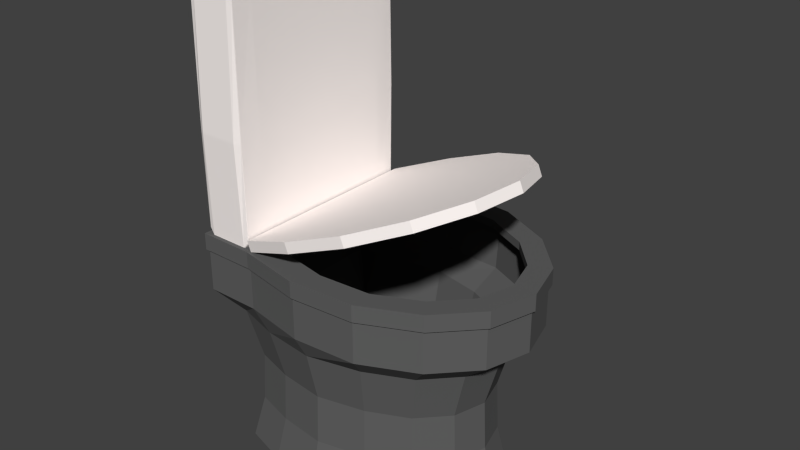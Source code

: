 # Source: Nova_Privada.blend  (saved by Blender 2.76.0; exported with 4.5.12 LTS)
import bpy
from mathutils import Matrix  # noqa: F401  (used for matrix-valued properties, if any)

bpy.ops.wm.read_factory_settings(use_empty=True)
scene = bpy.context.scene
scene.name = 'Scene'

# ---- collections
col_collection_1 = bpy.data.collections.new('Collection 1'); scene.collection.children.link(col_collection_1)

# ---- materials (node trees are filled in below, after node groups)
mat_material_privada = bpy.data.materials.new('MateriaL_Privada')
mat_material_privada.alpha_threshold = 0.0
mat_material_privada.use_transparent_shadow = False
mat_material_privada.diffuse_color = (0.1193, 0.1193, 0.1193, 1.0)
mat_material_privada.roughness = 0.5
mat_material_privada.specular_intensity = 1.0
mat_material_privada_1 = bpy.data.materials.new('Material_Privada')
mat_material_privada_1.alpha_threshold = 0.0
mat_material_privada_1.use_transparent_shadow = False
mat_material_privada_1.diffuse_color = (1.0, 0.9348, 0.9068, 1.0)
mat_material_privada_1.roughness = 0.5
mat_material_privada_1.specular_intensity = 1.0

# ---- material node trees

# ---- world
world_world = bpy.data.worlds.new('World'); scene.world = world_world
world_world.color = (0.05088, 0.05088, 0.05088)
world_world.use_sun_shadow = False
world_world.sun_shadow_jitter_overblur = 0.0
world_world.cycles.sampling_method = 'MANUAL'
world_world.cycles.sample_map_resolution = 256

# ---- meshes
me_circle_000 = bpy.data.meshes.new('Circle.000')
me_circle_000.from_pydata([(2.98e-08, 0.5691, -0.03899), (0.4684, 0.638, -0.03899), (-2.98e-08, -0.5691, -0.03899), (0.4684, -0.638, -0.03899), (0.9367, -0.6128, -0.03899), (1.334, -0.469, -0.03899), (1.599, -0.2538, -0.03899), (1.692, 5.394e-08, -0.03899), (1.599, 0.2538, -0.03899), (1.334, 0.469, -0.03899), (0.9367, 0.6128, -0.03899), (2.98e-08, 0.5691, 0.03899), (0.4684, 0.638, 0.03899), (0.4684, -0.638, 0.03899), (-2.98e-08, -0.5691, 0.03899), (0.9367, -0.6128, 0.03899), (1.334, -0.469, 0.03899), (1.599, -0.2538, 0.03899), (1.692, 5.394e-08, 0.03899), (1.599, 0.2538, 0.03899), (1.334, 0.469, 0.03899), (0.9367, 0.6128, 0.03899), (0.03027, 0.5429, -0.03899), (0.4702, 0.5981, -0.03899), (0.03027, -0.5429, -0.03899), (0.4702, -0.5981, -0.03899), (0.9288, -0.5736, -0.03899), (1.314, -0.4342, -0.03899), (1.567, -0.2306, -0.03899), (1.652, 5.394e-08, -0.03899), (1.567, 0.2306, -0.03899), (1.314, 0.4342, -0.03899), (0.9288, 0.5736, -0.03899), (0.02454, 0.5479, 0.01557), (0.4697, 0.6089, 0.01158), (0.4697, -0.6089, 0.01158), (0.02454, -0.5479, 0.01557), (0.9308, -0.5839, 0.01196), (1.319, -0.4432, 0.01213), (1.574, -0.2362, 0.01291), (1.661, 5.394e-08, 0.0135), (1.574, 0.2362, 0.01291), (1.319, 0.4432, 0.01213), (0.9308, 0.5839, 0.01196)], [], [(5, 6, 17, 16), (12, 11, 14, 13, 15, 16, 17, 18, 19, 20, 21), (10, 1, 12, 21), (3, 4, 15, 13), (8, 9, 20, 19), (6, 7, 18, 17), (4, 5, 16, 15), (9, 10, 21, 20), (2, 3, 13, 14), (7, 8, 19, 18), (1, 0, 11, 12), (0, 2, 14, 11), (38, 39, 28, 27), (43, 42, 41, 40, 39, 38, 37, 35, 36, 33, 34), (43, 34, 23, 32), (35, 37, 26, 25), (41, 42, 31, 30), (39, 40, 29, 28), (37, 38, 27, 26), (42, 43, 32, 31), (36, 35, 25, 24), (40, 41, 30, 29), (34, 33, 22, 23), (33, 36, 24, 22), (0, 1, 23, 22), (3, 2, 24, 25), (4, 3, 25, 26), (5, 4, 26, 27), (6, 5, 27, 28), (7, 6, 28, 29), (8, 7, 29, 30), (9, 8, 30, 31), (10, 9, 31, 32), (1, 10, 32, 23), (2, 0, 22, 24)])
me_circle_000.polygons.foreach_set('material_index', [1, 1, 1, 1, 1, 1, 1, 1, 1, 1, 1, 1, 1, 1, 1, 1, 1, 1, 1, 1, 1, 1, 1, 1, 1, 1, 1, 1, 1, 1, 1, 1, 1, 1, 1])
me_circle_000.materials.append(mat_material_privada)
me_circle_000.materials.append(mat_material_privada_1)
me_circle_000.use_remesh_preserve_volume = False
me_circle_000.use_remesh_preserve_attributes = False
me_circle_000.use_mirror_vertex_groups = False
me_circle_000.update()
me_cube_002 = bpy.data.meshes.new('Cube.002')
me_cube_002.from_pydata([(-0.9525, -0.9525, -0.6429), (-0.9521, -0.9587, -0.6353), (-0.9587, -0.9521, -0.6353), (-0.9587, -0.9521, 0.8282), (-0.9521, -0.9587, 0.8282), (-0.9525, -0.9525, 0.8358), (-0.9587, 0.9521, -0.6353), (-0.9521, 0.9587, -0.6353), (-0.9525, 0.9525, -0.6429), (-0.9525, 0.9525, 0.8358), (-0.9521, 0.9587, 0.8282), (-0.9587, 0.9521, 0.8282), (0.9587, -0.9521, -0.6353), (0.9521, -0.9587, -0.6353), (0.9525, -0.9525, -0.6429), (0.9525, -0.9525, 0.8358), (0.9521, -0.9587, 0.8282), (0.9587, -0.9521, 0.8282), (0.9521, 0.9587, -0.6353), (0.9587, 0.9521, -0.6353), (0.9525, 0.9525, -0.6429), (0.9525, 0.9525, 0.8358), (0.9587, 0.9521, 0.8282), (0.9521, 0.9587, 0.8282), (-0.969, -0.5063, 0.8687), (-0.9633, -0.5063, 0.8781), (-0.9633, -0.4937, 0.8781), (-0.969, -0.4937, 0.8687), (-0.969, -0.006307, 0.8687), (-0.9633, -0.006307, 0.8781), (-0.9633, 0.006307, 0.8781), (-0.969, 0.006307, 0.8687), (-0.969, 0.4937, 0.8687), (-0.9633, 0.4937, 0.8781), (-0.9633, 0.5063, 0.8781), (-0.969, 0.5063, 0.8687), (-0.9633, 0.5063, -0.6852), (-0.9633, 0.4937, -0.6852), (-0.969, 0.4937, -0.6758), (-0.969, 0.5063, -0.6758), (-0.9633, 0.006307, -0.6852), (-0.9633, -0.006307, -0.6852), (-0.969, -0.006307, -0.6758), (-0.969, 0.006307, -0.6758), (-0.9633, -0.4937, -0.6852), (-0.9633, -0.5063, -0.6852), (-0.969, -0.5063, -0.6758), (-0.969, -0.4937, -0.6758), (0.9633, 0.5063, 0.8781), (0.9633, 0.4937, 0.8781), (0.969, 0.4937, 0.8687), (0.969, 0.5063, 0.8687), (0.9633, 0.006307, 0.8781), (0.9633, -0.006307, 0.8781), (0.969, -0.006307, 0.8687), (0.969, 0.006307, 0.8687), (0.9633, -0.4937, 0.8781), (0.9633, -0.5063, 0.8781), (0.969, -0.5063, 0.8687), (0.969, -0.4937, 0.8687), (0.969, -0.5063, -0.6758), (0.9633, -0.5063, -0.6852), (0.9633, -0.4937, -0.6852), (0.969, -0.4937, -0.6758), (0.969, -0.006307, -0.6758), (0.9633, -0.006307, -0.6852), (0.9633, 0.006307, -0.6852), (0.969, 0.006307, -0.6758), (0.969, 0.4937, -0.6758), (0.9633, 0.4937, -0.6852), (0.9633, 0.5063, -0.6852), (0.969, 0.5063, -0.6758), (-0.5063, 0.969, 0.8687), (-0.5063, 0.9633, 0.8781), (-0.4937, 0.9633, 0.8781), (-0.4937, 0.969, 0.8687), (-0.006307, 0.969, 0.8687), (-0.006307, 0.9633, 0.8781), (0.006307, 0.9633, 0.8781), (0.006307, 0.969, 0.8687), (0.4937, 0.969, 0.8687), (0.4937, 0.9633, 0.8781), (0.5063, 0.9633, 0.8781), (0.5063, 0.969, 0.8687), (0.5063, 0.9633, -0.6852), (0.4937, 0.9633, -0.6852), (0.4937, 0.969, -0.6758), (0.5063, 0.969, -0.6758), (0.006307, 0.9633, -0.6852), (-0.006307, 0.9633, -0.6852), (-0.006307, 0.969, -0.6758), (0.006307, 0.969, -0.6758), (-0.4937, 0.9633, -0.6852), (-0.5063, 0.9633, -0.6852), (-0.5063, 0.969, -0.6758), (-0.4937, 0.969, -0.6758), (0.5063, -0.969, 0.8687), (0.5063, -0.9633, 0.8781), (0.4937, -0.9633, 0.8781), (0.4937, -0.969, 0.8687), (0.006307, -0.969, 0.8687), (0.006307, -0.9633, 0.8781), (-0.006307, -0.9633, 0.8781), (-0.006307, -0.969, 0.8687), (-0.4937, -0.969, 0.8687), (-0.4937, -0.9633, 0.8781), (-0.5063, -0.9633, 0.8781), (-0.5063, -0.969, 0.8687), (-0.5063, -0.969, -0.6758), (-0.5063, -0.9633, -0.6852), (-0.4937, -0.9633, -0.6852), (-0.4937, -0.969, -0.6758), (-0.006307, -0.969, -0.6758), (-0.006307, -0.9633, -0.6852), (0.006307, -0.9633, -0.6852), (0.006307, -0.969, -0.6758), (0.4937, -0.969, -0.6758), (0.4937, -0.9633, -0.6852), (0.5063, -0.9633, -0.6852), (0.5063, -0.969, -0.6758), (0.5063, -0.5063, 1.0), (0.5063, -0.4937, 1.0), (0.4937, -0.4937, 1.0), (0.4937, -0.5063, 1.0), (0.006307, -0.5063, 1.0), (0.006307, -0.4937, 1.0), (-0.006307, -0.4937, 1.0), (-0.006307, -0.5063, 1.0), (-0.4937, -0.5063, 1.0), (-0.4937, -0.4937, 1.0), (-0.5063, -0.4937, 1.0), (-0.5063, -0.5063, 1.0), (0.5063, -0.006307, 1.0), (0.5063, 0.006307, 1.0), (0.4937, 0.006307, 1.0), (0.4937, -0.006307, 1.0), (-0.2975, -0.004675, 1.032), (-0.2975, 0.004675, 1.032), (-0.2975, 0.004675, 1.019), (-0.2975, -0.004675, 1.019), (-0.4937, -0.006307, 1.0), (-0.4937, 0.006307, 1.0), (-0.5063, 0.006307, 1.0), (-0.5063, -0.006307, 1.0), (0.5063, 0.4937, 1.0), (0.5063, 0.5063, 1.0), (0.4937, 0.5063, 1.0), (0.4937, 0.4937, 1.0), (0.006307, 0.4937, 1.0), (0.006307, 0.5063, 1.0), (-0.006307, 0.5063, 1.0), (-0.006307, 0.4937, 1.0), (-0.4937, 0.4937, 1.0), (-0.4937, 0.5063, 1.0), (-0.5063, 0.5063, 1.0), (-0.5063, 0.4937, 1.0), (-0.5063, -0.5063, -0.8071), (-0.5063, -0.4937, -0.8071), (-0.4937, -0.4937, -0.8071), (-0.4937, -0.5063, -0.8071), (-0.006307, -0.5063, -0.8071), (-0.006307, -0.4937, -0.8071), (0.006307, -0.4937, -0.8071), (0.006307, -0.5063, -0.8071), (0.4937, -0.5063, -0.8071), (0.4937, -0.4937, -0.8071), (0.5063, -0.4937, -0.8071), (0.5063, -0.5063, -0.8071), (-0.5063, -0.006307, -0.8071), (-0.5063, 0.006307, -0.8071), (-0.4937, 0.006307, -0.8071), (-0.4937, -0.006307, -0.8071), (-0.006307, -0.006307, -0.8071), (-0.006307, 0.006307, -0.8071), (0.006307, 0.006307, -0.8071), (0.006307, -0.006307, -0.8071), (0.4937, -0.006307, -0.8071), (0.4937, 0.006307, -0.8071), (0.5063, 0.006307, -0.8071), (0.5063, -0.006307, -0.8071), (-0.5063, 0.4937, -0.8071), (-0.5063, 0.5063, -0.8071), (-0.4937, 0.5063, -0.8071), (-0.4937, 0.4937, -0.8071), (-0.006307, 0.4937, -0.8071), (-0.006307, 0.5063, -0.8071), (0.006307, 0.5063, -0.8071), (0.006307, 0.4937, -0.8071), (0.4937, 0.4937, -0.8071), (0.4937, 0.5063, -0.8071), (0.5063, 0.5063, -0.8071), (0.5063, 0.4937, -0.8071), (-0.9624, -0.9696, 0.006306), (-0.9696, -0.9624, 0.006306), (-0.9696, -0.9624, -0.006306), (-0.9624, -0.9696, -0.006306), (-0.9687, 0.7563, 0.8673), (-0.969, 0.7437, 0.8687), (-0.9633, 0.7437, 0.8781), (-0.963, 0.7562, 0.8769), (-0.9696, 0.9624, -0.006306), (-0.9696, 0.9624, 0.006306), (-0.9624, 0.9696, 0.006306), (-0.9624, 0.9696, -0.006306), (-0.9687, -0.7563, -0.6744), (-0.969, -0.7437, -0.6758), (-0.9633, -0.7437, -0.6852), (-0.963, -0.7562, -0.684), (0.7563, 0.9687, 0.8673), (0.7437, 0.969, 0.8687), (0.7437, 0.9633, 0.8781), (0.7562, 0.963, 0.8769), (0.9624, 0.9696, -0.006306), (0.9624, 0.9696, 0.006306), (0.9696, 0.9624, 0.006306), (0.9696, 0.9624, -0.006306), (-0.7562, 0.963, -0.684), (-0.7563, 0.9687, -0.6744), (-0.7437, 0.969, -0.6758), (-0.7437, 0.9633, -0.6852), (0.9687, -0.7563, 0.8673), (0.969, -0.7437, 0.8687), (0.9633, -0.7437, 0.8781), (0.963, -0.7562, 0.8769), (0.9696, -0.9624, -0.006306), (0.9696, -0.9624, 0.006306), (0.9624, -0.9696, 0.006306), (0.9624, -0.9696, -0.006306), (0.963, 0.7562, -0.684), (0.9687, 0.7563, -0.6744), (0.969, 0.7437, -0.6758), (0.9633, 0.7437, -0.6852), (-0.7563, -0.9687, 0.8673), (-0.7437, -0.969, 0.8687), (-0.7437, -0.9633, 0.8781), (-0.7562, -0.963, 0.8769), (0.7562, -0.963, -0.684), (0.7563, -0.9687, -0.6744), (0.7437, -0.969, -0.6758), (0.7437, -0.9633, -0.6852), (-0.9633, -0.7437, 0.8781), (-0.969, -0.7437, 0.8687), (-0.9687, -0.7563, 0.8673), (-0.963, -0.7562, 0.8769), (-0.9633, -0.2437, 0.8781), (-0.969, -0.2437, 0.8687), (-0.969, -0.2563, 0.8687), (-0.9633, -0.2563, 0.8781), (-0.9633, 0.2563, 0.8781), (-0.969, 0.2563, 0.8687), (-0.969, 0.2437, 0.8687), (-0.9633, 0.2437, 0.8781), (-0.969, 0.7437, -0.6758), (-0.9687, 0.7563, -0.6744), (-0.963, 0.7562, -0.684), (-0.9633, 0.7437, -0.6852), (-0.969, 0.2437, -0.6758), (-0.969, 0.2563, -0.6758), (-0.9633, 0.2563, -0.6852), (-0.9633, 0.2437, -0.6852), (-0.969, -0.2563, -0.6758), (-0.969, -0.2437, -0.6758), (-0.9633, -0.2437, -0.6852), (-0.9633, -0.2563, -0.6852), (0.969, 0.7437, 0.8687), (0.9687, 0.7563, 0.8673), (0.963, 0.7562, 0.8769), (0.9633, 0.7437, 0.8781), (0.969, 0.2437, 0.8687), (0.969, 0.2563, 0.8687), (0.9633, 0.2563, 0.8781), (0.9633, 0.2437, 0.8781), (0.969, -0.2563, 0.8687), (0.969, -0.2437, 0.8687), (0.9633, -0.2437, 0.8781), (0.9633, -0.2563, 0.8781), (0.969, -0.7437, -0.6758), (0.9687, -0.7563, -0.6744), (0.963, -0.7562, -0.684), (0.9633, -0.7437, -0.6852), (0.9633, -0.2437, -0.6852), (0.969, -0.2437, -0.6758), (0.969, -0.2563, -0.6758), (0.9633, -0.2563, -0.6852), (0.9633, 0.2563, -0.6852), (0.969, 0.2563, -0.6758), (0.969, 0.2437, -0.6758), (0.9633, 0.2437, -0.6852), (-0.7555, -0.5063, 0.9969), (-0.7437, -0.5063, 1.0), (-0.7437, -0.4937, 1.0), (-0.7555, -0.4937, 0.9969), (-0.7555, -0.006307, 0.9969), (-0.7437, -0.006307, 1.0), (-0.7437, 0.006307, 1.0), (-0.7555, 0.006307, 0.9969), (-0.7555, 0.5063, 0.9969), (-0.7555, 0.4937, 0.9969), (-0.7437, 0.4937, 1.0), (-0.7437, 0.5063, 1.0), (0.7555, -0.5063, -0.804), (0.7437, -0.5063, -0.8071), (0.7437, -0.4937, -0.8071), (0.7555, -0.4937, -0.804), (0.7555, -0.006307, -0.804), (0.7437, -0.006307, -0.8071), (0.7437, 0.006307, -0.8071), (0.7555, 0.006307, -0.804), (0.7555, 0.5063, -0.804), (0.7555, 0.4937, -0.804), (0.7437, 0.4937, -0.8071), (0.7437, 0.5063, -0.8071), (0.9998, 0.5063, -0.006303), (0.9998, 0.5063, 0.006303), (0.9998, 0.4937, 0.006303), (0.9998, 0.4937, -0.006303), (0.9998, 0.006307, -0.006303), (0.9998, 0.006307, 0.006303), (0.9998, -0.006307, 0.006303), (0.9998, -0.006307, -0.006303), (0.9998, -0.5063, -0.006303), (0.9998, -0.4937, -0.006303), (0.9998, -0.4937, 0.006303), (0.9998, -0.5063, 0.006303), (-0.9998, -0.5063, -0.006303), (-0.9998, -0.5063, 0.006303), (-0.9998, -0.4937, 0.006303), (-0.9998, -0.4937, -0.006303), (-0.9998, -0.006307, -0.006303), (-0.9998, -0.006307, 0.006303), (-0.9998, 0.006307, 0.006303), (-0.9998, 0.006307, -0.006303), (-0.9998, 0.5063, -0.006303), (-0.9998, 0.4937, -0.006303), (-0.9998, 0.4937, 0.006303), (-0.9998, 0.5063, 0.006303), (-0.7437, 0.9633, 0.8781), (-0.7437, 0.969, 0.8687), (-0.7563, 0.9687, 0.8673), (-0.7562, 0.963, 0.8769), (-0.2437, 0.9633, 0.8781), (-0.2437, 0.969, 0.8687), (-0.2563, 0.969, 0.8687), (-0.2563, 0.9633, 0.8781), (0.2563, 0.9633, 0.8781), (0.2563, 0.969, 0.8687), (0.2437, 0.969, 0.8687), (0.2437, 0.9633, 0.8781), (0.7437, 0.969, -0.6758), (0.7563, 0.9687, -0.6744), (0.7562, 0.963, -0.684), (0.7437, 0.9633, -0.6852), (0.2437, 0.9633, -0.6852), (0.2437, 0.969, -0.6758), (0.2563, 0.969, -0.6758), (0.2563, 0.9633, -0.6852), (-0.2563, 0.9633, -0.6852), (-0.2563, 0.969, -0.6758), (-0.2437, 0.969, -0.6758), (-0.2437, 0.9633, -0.6852), (0.7437, -0.9633, 0.8781), (0.7437, -0.969, 0.8687), (0.7563, -0.9687, 0.8673), (0.7562, -0.963, 0.8769), (0.2437, -0.9633, 0.8781), (0.2437, -0.969, 0.8687), (0.2563, -0.969, 0.8687), (0.2563, -0.9633, 0.8781), (-0.2563, -0.9633, 0.8781), (-0.2563, -0.969, 0.8687), (-0.2437, -0.969, 0.8687), (-0.2437, -0.9633, 0.8781), (-0.7437, -0.969, -0.6758), (-0.7563, -0.9687, -0.6744), (-0.7562, -0.963, -0.684), (-0.7437, -0.9633, -0.6852), (-0.2437, -0.9633, -0.6852), (-0.2437, -0.969, -0.6758), (-0.2563, -0.969, -0.6758), (-0.2563, -0.9633, -0.6852), (0.2563, -0.9633, -0.6852), (0.2563, -0.969, -0.6758), (0.2437, -0.969, -0.6758), (0.2437, -0.9633, -0.6852), (0.7437, -0.4937, 1.0), (0.7437, -0.5063, 1.0), (0.7555, -0.5063, 0.9969), (0.7555, -0.4937, 0.9969), (0.2431, -0.4937, 1.0), (0.2437, -0.5063, 1.0), (0.2563, -0.5063, 1.0), (0.2558, -0.4937, 1.0), (-0.2558, -0.4937, 1.0), (-0.2563, -0.5063, 1.0), (-0.2437, -0.5063, 1.0), (-0.2431, -0.4937, 1.0), (0.7437, 0.006307, 1.0), (0.7437, -0.006307, 1.0), (0.7555, -0.006307, 0.9969), (0.7555, 0.006307, 0.9969), (0.3046, 0.006307, 1.0), (0.3046, 0.006306, 0.9998), (0.3046, -0.006306, 0.9998), (0.3046, -0.006307, 1.0), (-0.3046, 0.006307, 1.0), (-0.3046, -0.006307, 1.0), (-0.3046, -0.006306, 0.9998), (-0.3046, 0.006306, 0.9998), (0.7437, 0.4937, 1.0), (0.7555, 0.4937, 0.9969), (0.7555, 0.5063, 0.9969), (0.7437, 0.5063, 1.0), (0.2431, 0.4937, 1.0), (0.2558, 0.4937, 1.0), (0.2563, 0.5063, 1.0), (0.2437, 0.5063, 1.0), (-0.2558, 0.4937, 1.0), (-0.2431, 0.4937, 1.0), (-0.2437, 0.5063, 1.0), (-0.2563, 0.5063, 1.0), (-0.7437, -0.4937, -0.8071), (-0.7437, -0.5063, -0.8071), (-0.7555, -0.5063, -0.804), (-0.7555, -0.4937, -0.804), (-0.2437, -0.4937, -0.8071), (-0.2437, -0.5063, -0.8071), (-0.2563, -0.5063, -0.8071), (-0.2563, -0.4937, -0.8071), (0.2563, -0.4937, -0.8071), (0.2563, -0.5063, -0.8071), (0.2437, -0.5063, -0.8071), (0.2437, -0.4937, -0.8071), (-0.7437, 0.006307, -0.8071), (-0.7437, -0.006307, -0.8071), (-0.7555, -0.006307, -0.804), (-0.7555, 0.006307, -0.804), (-0.2437, 0.006307, -0.8071), (-0.2437, -0.006307, -0.8071), (-0.2563, -0.006307, -0.8071), (-0.2563, 0.006307, -0.8071), (0.2563, 0.006307, -0.8071), (0.2563, -0.006307, -0.8071), (0.2437, -0.006307, -0.8071), (0.2437, 0.006307, -0.8071), (-0.7437, 0.4937, -0.8071), (-0.7555, 0.4937, -0.804), (-0.7555, 0.5063, -0.804), (-0.7437, 0.5063, -0.8071), (-0.2437, 0.4937, -0.8071), (-0.2563, 0.4937, -0.8071), (-0.2563, 0.5063, -0.8071), (-0.2437, 0.5063, -0.8071), (0.2563, 0.4937, -0.8071), (0.2437, 0.4937, -0.8071), (0.2437, 0.5063, -0.8071), (0.2563, 0.5063, -0.8071), (-0.5063, 0.2437, -0.8071), (-0.5063, 0.2563, -0.8071), (-0.4937, 0.2563, -0.8071), (-0.4937, 0.2437, -0.8071), (-0.006307, 0.2437, -0.8071), (-0.006307, 0.2563, -0.8071), (0.006307, 0.2563, -0.8071), (0.006307, 0.2437, -0.8071), (0.5063, 0.2437, -0.8071), (0.4937, 0.2437, -0.8071), (0.4937, 0.2563, -0.8071), (0.5063, 0.2563, -0.8071), (-0.5063, -0.2563, -0.8071), (-0.5063, -0.2437, -0.8071), (-0.4937, -0.2437, -0.8071), (-0.4937, -0.2563, -0.8071), (-0.006307, -0.2563, -0.8071), (-0.006307, -0.2437, -0.8071), (0.006307, -0.2437, -0.8071), (0.006307, -0.2563, -0.8071), (0.5063, -0.2563, -0.8071), (0.4937, -0.2563, -0.8071), (0.4937, -0.2437, -0.8071), (0.5063, -0.2437, -0.8071), (-0.5063, -0.7555, -0.804), (-0.5063, -0.7437, -0.8071), (-0.4937, -0.7437, -0.8071), (-0.4937, -0.7555, -0.804), (-0.006307, -0.7555, -0.804), (-0.006307, -0.7437, -0.8071), (0.006307, -0.7437, -0.8071), (0.006307, -0.7555, -0.804), (0.5063, -0.7555, -0.804), (0.4937, -0.7555, -0.804), (0.4937, -0.7437, -0.8071), (0.5063, -0.7437, -0.8071), (0.5063, 0.2437, 1.0), (0.5063, 0.2563, 1.0), (0.4937, 0.2538, 1.0), (0.4937, 0.2395, 1.0), (0.006307, 0.1433, 1.0), (-0.006307, 0.1433, 1.0), (-0.006307, 0.1433, 0.9997), (0.006307, 0.1433, 0.9997), (-0.5063, 0.2437, 1.0), (-0.4937, 0.2395, 1.0), (-0.4937, 0.2538, 1.0), (-0.5063, 0.2563, 1.0), (0.5063, -0.2563, 1.0), (0.5063, -0.2437, 1.0), (0.4937, -0.2395, 1.0), (0.4937, -0.2538, 1.0), (0.006307, -0.1433, 1.0), (0.006307, -0.1433, 0.9997), (-0.006307, -0.1433, 0.9997), (-0.006307, -0.1433, 1.0), (-0.5063, -0.2563, 1.0), (-0.4937, -0.2538, 1.0), (-0.4937, -0.2395, 1.0), (-0.5063, -0.2437, 1.0), (0.5063, -0.7555, 0.9969), (0.5063, -0.7437, 1.0), (0.4937, -0.7437, 1.0), (0.4937, -0.7555, 0.9969), (0.006307, -0.7555, 0.9969), (0.006307, -0.7437, 1.0), (-0.006307, -0.7437, 1.0), (-0.006307, -0.7555, 0.9969), (-0.5063, -0.7555, 0.9969), (-0.4937, -0.7555, 0.9969), (-0.4937, -0.7437, 1.0), (-0.5063, -0.7437, 1.0), (0.5063, 0.7437, 1.0), (0.5063, 0.7555, 0.9969), (0.4937, 0.7555, 0.9969), (0.4937, 0.7437, 1.0), (0.006307, 0.7437, 1.0), (0.006307, 0.7555, 0.9969), (-0.006307, 0.7555, 0.9969), (-0.006307, 0.7437, 1.0), (-0.5063, 0.7437, 1.0), (-0.4937, 0.7437, 1.0), (-0.4937, 0.7555, 0.9969), (-0.5063, 0.7555, 0.9969), (-0.5063, 0.7437, -0.8071), (-0.5063, 0.7555, -0.804), (-0.4937, 0.7555, -0.804), (-0.4937, 0.7437, -0.8071), (-0.006307, 0.7437, -0.8071), (-0.006307, 0.7555, -0.804), (0.006307, 0.7555, -0.804), (0.006307, 0.7437, -0.8071), (0.5063, 0.7437, -0.8071), (0.4937, 0.7437, -0.8071), (0.4937, 0.7555, -0.804), (0.5063, 0.7555, -0.804), (0.5063, -0.9998, -0.006303), (0.5063, -0.9998, 0.006303), (0.4937, -0.9998, 0.006303), (0.4937, -0.9998, -0.006303), (0.006307, -0.9998, -0.006303), (0.006307, -0.9998, 0.006303), (-0.006307, -0.9998, 0.006303), (-0.006307, -0.9998, -0.006303), (-0.5063, -0.9998, -0.006303), (-0.4937, -0.9998, -0.006303), (-0.4937, -0.9998, 0.006303), (-0.5063, -0.9998, 0.006303), (-0.5063, 0.9998, -0.006303), (-0.5063, 0.9998, 0.006303), (-0.4937, 0.9998, 0.006303), (-0.4937, 0.9998, -0.006303), (-0.006307, 0.9998, -0.006303), (-0.006307, 0.9998, 0.006303), (0.006307, 0.9998, 0.006303), (0.006307, 0.9998, -0.006303), (0.5063, 0.9998, -0.006303), (0.4937, 0.9998, -0.006303), (0.4937, 0.9998, 0.006303), (0.5063, 0.9998, 0.006303), (0.2563, 0.9998, -0.006303), (0.2437, 0.9998, -0.006303), (0.2437, 0.9998, 0.006303), (0.2563, 0.9998, 0.006303), (-0.2437, 0.9998, -0.006303), (-0.2563, 0.9998, -0.006303), (-0.2563, 0.9998, 0.006303), (-0.2437, 0.9998, 0.006303), (-0.7437, 0.9998, -0.006303), (-0.7562, 0.9989, -0.006303), (-0.7562, 0.9989, 0.006303), (-0.7437, 0.9998, 0.006303), (-0.2563, -0.9998, -0.006303), (-0.2437, -0.9998, -0.006303), (-0.2437, -0.9998, 0.006303), (-0.2563, -0.9998, 0.006303), (0.2437, -0.9998, -0.006303), (0.2563, -0.9998, -0.006303), (0.2563, -0.9998, 0.006303), (0.2437, -0.9998, 0.006303), (0.7437, -0.9998, -0.006303), (0.7562, -0.9989, -0.006303), (0.7562, -0.9989, 0.006303), (0.7437, -0.9998, 0.006303), (0.2563, 0.7555, -0.804), (0.2563, 0.7437, -0.8071), (0.2437, 0.7437, -0.8071), (0.2437, 0.7555, -0.804), (-0.2437, 0.7555, -0.804), (-0.2437, 0.7437, -0.8071), (-0.2563, 0.7437, -0.8071), (-0.2563, 0.7555, -0.804), (-0.7437, 0.7555, -0.804), (-0.7437, 0.7437, -0.8071), (-0.7555, 0.7437, -0.804), (-0.7556, 0.7556, -0.8006), (-0.2563, 0.7555, 0.9969), (-0.2563, 0.7437, 1.0), (-0.2437, 0.7437, 1.0), (-0.2437, 0.7555, 0.9969), (0.2437, 0.7555, 0.9969), (0.2437, 0.7437, 1.0), (0.2563, 0.7437, 1.0), (0.2563, 0.7555, 0.9969), (0.7437, 0.7555, 0.9969), (0.7437, 0.7437, 1.0), (0.7555, 0.7437, 0.9969), (0.7556, 0.7556, 0.9935), (-0.2563, -0.7437, 1.0), (-0.2563, -0.7555, 0.9969), (-0.2437, -0.7555, 0.9969), (-0.2437, -0.7437, 1.0), (0.2437, -0.7437, 1.0), (0.2437, -0.7555, 0.9969), (0.2563, -0.7555, 0.9969), (0.2563, -0.7437, 1.0), (0.7437, -0.7437, 1.0), (0.7437, -0.7555, 0.9969), (0.7556, -0.7556, 0.9935), (0.7555, -0.7437, 0.9969), (-0.2235, -0.09585, 1.0), (-0.2207, -0.1087, 1.0), (-0.2077, -0.1051, 1.0), (-0.2126, -0.1042, 0.9997), (-0.2238, -0.09546, 0.9998), (0.2126, -0.1042, 0.9997), (0.2077, -0.1051, 1.0), (0.2207, -0.1087, 1.0), (0.2235, -0.09585, 1.0), (0.2238, -0.09546, 0.9998), (0.7437, -0.2437, 1.0), (0.7437, -0.2563, 1.0), (0.7555, -0.2563, 0.9969), (0.7555, -0.2437, 0.9969), (-0.2207, 0.1087, 1.0), (-0.2235, 0.09585, 1.0), (-0.2238, 0.09546, 0.9998), (-0.2126, 0.1042, 0.9997), (-0.2077, 0.1051, 1.0), (0.2126, 0.1042, 0.9997), (0.2238, 0.09546, 0.9998), (0.2235, 0.09585, 1.0), (0.2207, 0.1087, 1.0), (0.2077, 0.1051, 1.0), (0.7437, 0.2563, 1.0), (0.7437, 0.2437, 1.0), (0.7555, 0.2437, 0.9969), (0.7555, 0.2563, 0.9969), (0.2563, -0.7437, -0.8071), (0.2563, -0.7555, -0.804), (0.2437, -0.7555, -0.804), (0.2437, -0.7437, -0.8071), (-0.2437, -0.7437, -0.8071), (-0.2437, -0.7555, -0.804), (-0.2563, -0.7555, -0.804), (-0.2563, -0.7437, -0.8071), (-0.7437, -0.7437, -0.8071), (-0.7437, -0.7555, -0.804), (-0.7556, -0.7556, -0.8006), (-0.7555, -0.7437, -0.804), (0.2563, -0.2437, -0.8071), (0.2563, -0.2563, -0.8071), (0.2437, -0.2563, -0.8071), (0.2437, -0.2437, -0.8071), (-0.2437, -0.2437, -0.8071), (-0.2437, -0.2563, -0.8071), (-0.2563, -0.2563, -0.8071), (-0.2563, -0.2437, -0.8071), (-0.7437, -0.2437, -0.8071), (-0.7437, -0.2563, -0.8071), (-0.7555, -0.2563, -0.804), (-0.7555, -0.2437, -0.804), (0.2563, 0.2563, -0.8071), (0.2563, 0.2437, -0.8071), (0.2437, 0.2437, -0.8071), (0.2437, 0.2563, -0.8071), (-0.2437, 0.2563, -0.8071), (-0.2437, 0.2437, -0.8071), (-0.2563, 0.2437, -0.8071), (-0.2563, 0.2563, -0.8071), (-0.7437, 0.2563, -0.8071), (-0.7437, 0.2437, -0.8071), (-0.7555, 0.2437, -0.804), (-0.7555, 0.2563, -0.804), (-0.9998, 0.2563, -0.006303), (-0.9998, 0.2437, -0.006303), (-0.9998, 0.2437, 0.006303), (-0.9998, 0.2563, 0.006303), (-0.9998, -0.2437, -0.006303), (-0.9998, -0.2563, -0.006303), (-0.9998, -0.2563, 0.006303), (-0.9998, -0.2437, 0.006303), (-0.9998, -0.7437, -0.006303), (-0.9989, -0.7562, -0.006303), (-0.9989, -0.7562, 0.006303), (-0.9998, -0.7437, 0.006303), (0.9998, -0.2563, -0.006303), (0.9998, -0.2437, -0.006303), (0.9998, -0.2437, 0.006303), (0.9998, -0.2563, 0.006303), (0.9998, 0.2437, -0.006303), (0.9998, 0.2563, -0.006303), (0.9998, 0.2563, 0.006303), (0.9998, 0.2437, 0.006303), (0.9998, 0.7437, -0.006303), (0.9989, 0.7562, -0.006303), (0.9989, 0.7562, 0.006303), (0.9998, 0.7437, 0.006303), (0.7555, 0.2563, -0.804), (0.7555, 0.2437, -0.804), (0.7437, 0.2437, -0.8071), (0.7437, 0.2563, -0.8071), (0.7555, -0.2437, -0.804), (0.7555, -0.2563, -0.804), (0.7437, -0.2563, -0.8071), (0.7437, -0.2437, -0.8071), (0.7555, -0.7437, -0.804), (0.7556, -0.7556, -0.8006), (0.7437, -0.7555, -0.804), (0.7437, -0.7437, -0.8071), (-0.7555, 0.2563, 0.9969), (-0.7555, 0.2437, 0.9969), (-0.7437, 0.2437, 1.0), (-0.7437, 0.2563, 1.0), (-0.7555, -0.2437, 0.9969), (-0.7555, -0.2563, 0.9969), (-0.7437, -0.2563, 1.0), (-0.7437, -0.2437, 1.0), (-0.7555, -0.7437, 0.9969), (-0.7556, -0.7556, 0.9935), (-0.7437, -0.7555, 0.9969), (-0.7437, -0.7437, 1.0), (-0.7556, 0.7556, 0.9935), (-0.7555, 0.7437, 0.9969), (-0.7437, 0.7437, 1.0), (-0.7437, 0.7555, 0.9969), (0.7556, 0.7556, -0.8006), (0.7555, 0.7437, -0.804), (0.7437, 0.7437, -0.8071), (0.7437, 0.7555, -0.804), (-0.7562, -0.9989, -0.006303), (-0.7437, -0.9998, -0.006303), (-0.7437, -0.9998, 0.006303), (-0.7562, -0.9989, 0.006303), (0.9989, -0.7562, -0.006303), (0.9998, -0.7437, -0.006303), (0.9998, -0.7437, 0.006303), (0.9989, -0.7562, 0.006303), (0.7562, 0.9989, -0.006303), (0.7437, 0.9998, -0.006303), (0.7437, 0.9998, 0.006303), (0.7562, 0.9989, 0.006303), (-0.9989, 0.7562, -0.006303), (-0.9998, 0.7437, -0.006303), (-0.9998, 0.7437, 0.006303), (-0.9989, 0.7562, 0.006303), (0.2975, 0.004675, 1.044), (0.2876, 0.006307, 1.05), (0.2876, -0.006307, 1.05), (0.2975, -0.004675, 1.044), (0.006307, -0.006307, 1.05), (0.006307, 0.006307, 1.05), (-0.006307, 0.006307, 1.05), (-0.006307, -0.006307, 1.05), (0.006307, 0.1304, 1.05), (0.006197, 0.1369, 1.044), (-0.006197, 0.1369, 1.044), (-0.006307, 0.1304, 1.05), (-0.2876, 0.006307, 1.05), (-0.2975, 0.004675, 1.044), (-0.2975, -0.004675, 1.044), (-0.2876, -0.006307, 1.05), (0.006307, -0.1304, 1.05), (-0.006307, -0.1304, 1.05), (-0.006197, -0.1369, 1.044), (0.006197, -0.1369, 1.044), (-0.2176, -0.09294, 1.044), (-0.2072, -0.09879, 1.044), (-0.2101, -0.09181, 1.05), (0.2072, -0.09879, 1.044), (0.2176, -0.09294, 1.044), (0.2101, -0.09181, 1.05), (-0.2072, 0.09879, 1.044), (-0.2176, 0.09294, 1.044), (-0.2101, 0.09181, 1.05), (0.2072, 0.09879, 1.044), (0.2101, 0.09181, 1.05), (0.2176, 0.09294, 1.044), (-0.2176, -0.09294, 1.032), (-0.2176, -0.09294, 1.019), (-0.2072, -0.09879, 1.019), (-0.2072, -0.09879, 1.032), (0.2072, -0.09879, 1.032), (0.2072, -0.09879, 1.019), (0.2176, -0.09294, 1.019), (0.2176, -0.09294, 1.032), (0.2975, -0.004675, 1.032), (0.2975, -0.004675, 1.019), (0.2975, 0.004675, 1.019), (0.2975, 0.004675, 1.032), (0.006197, 0.1369, 1.032), (0.006197, 0.1369, 1.019), (-0.006197, 0.1369, 1.019), (-0.006197, 0.1369, 1.032), (0.2072, 0.09879, 1.032), (0.2176, 0.09294, 1.032), (0.2176, 0.09294, 1.019), (0.2072, 0.09879, 1.019), (0.006197, -0.1369, 1.032), (-0.006197, -0.1369, 1.032), (-0.006197, -0.1369, 1.019), (0.006197, -0.1369, 1.019), (-0.2072, 0.09879, 1.032), (-0.2072, 0.09879, 1.019), (-0.2176, 0.09294, 1.019), (-0.2176, 0.09294, 1.032), (-0.2975, 0.004675, 1.019), (-0.3046, 0.006306, 1.013), (-0.3046, -0.006306, 1.013), (-0.2975, -0.004675, 1.019), (0.2176, -0.09294, 1.019), (0.2072, -0.09879, 1.019), (0.2126, -0.1042, 1.013), (0.2238, -0.09546, 1.013), (0.2176, 0.09294, 1.019), (0.2238, 0.09546, 1.013), (0.2126, 0.1042, 1.013), (0.2072, 0.09879, 1.019), (-0.006307, -0.1433, 1.013), (0.006307, -0.1433, 1.013), (0.006197, -0.1369, 1.019), (-0.006197, -0.1369, 1.019), (-0.2126, -0.1042, 1.013), (-0.2072, -0.09879, 1.019), (-0.2176, -0.09294, 1.019), (-0.2238, -0.09546, 1.013), (0.2975, 0.004675, 1.019), (0.2975, -0.004675, 1.019), (0.3046, -0.006306, 1.013), (0.3046, 0.006306, 1.013), (-0.006197, 0.1369, 1.019), (0.006197, 0.1369, 1.019), (0.006307, 0.1433, 1.013), (-0.006307, 0.1433, 1.013), (-0.2176, 0.09294, 1.019), (-0.2072, 0.09879, 1.019), (-0.2126, 0.1042, 1.013), (-0.2238, 0.09546, 1.013), (-0.4214, 0.004675, 1.009), (-0.4214, -0.004675, 1.009), (-0.4114, -0.006306, 1.015), (-0.4114, 0.006306, 1.015), (-0.4214, 0.004675, 1.004), (-0.4114, 0.006306, 0.9976), (-0.4114, -0.006306, 0.9976), (-0.4214, -0.004675, 1.004), (0.3052, -0.133, 1.009), (0.2994, -0.13, 1.015), (0.2804, -0.1352, 1.015), (0.2948, -0.1389, 1.009), (0.3052, -0.133, 1.004), (0.2948, -0.1389, 1.004), (0.2804, -0.1352, 0.9977), (0.2994, -0.13, 0.9976), (0.006307, -0.1871, 0.9977), (0.006197, -0.1935, 1.004), (-0.006197, -0.1935, 1.004), (-0.006307, -0.1871, 0.9977), (-0.2994, -0.13, 0.9976), (-0.2804, -0.1352, 0.9977), (-0.2948, -0.1389, 1.004), (-0.3052, -0.133, 1.004), (0.4114, 0.006306, 0.9976), (0.4214, 0.004675, 1.004), (0.4214, -0.004675, 1.004), (0.4114, -0.006306, 0.9976), (0.006307, 0.1871, 0.9977), (-0.006307, 0.1871, 0.9977), (-0.006197, 0.1935, 1.004), (0.006197, 0.1935, 1.004), (-0.2994, 0.13, 0.9976), (-0.3052, 0.133, 1.004), (-0.2948, 0.1389, 1.004), (-0.2804, 0.1352, 0.9977), (0.2994, 0.13, 0.9976), (0.2804, 0.1352, 0.9977), (0.2948, 0.1389, 1.004), (0.3052, 0.133, 1.004), (0.3052, 0.133, 1.009), (0.2948, 0.1389, 1.009), (0.2804, 0.1352, 1.015), (0.2994, 0.13, 1.015), (-0.006307, -0.1871, 1.015), (-0.006197, -0.1935, 1.009), (0.006197, -0.1935, 1.009), (0.006307, -0.1871, 1.015), (-0.2804, -0.1352, 1.015), (-0.2994, -0.13, 1.015), (-0.3052, -0.133, 1.009), (-0.2948, -0.1389, 1.009), (0.4214, 0.004675, 1.009), (0.4114, 0.006306, 1.015), (0.4114, -0.006306, 1.015), (0.4214, -0.004675, 1.009), (-0.006197, 0.1935, 1.009), (-0.006307, 0.1871, 1.015), (0.006307, 0.1871, 1.015), (0.006197, 0.1935, 1.009), (-0.3052, 0.133, 1.009), (-0.2994, 0.13, 1.015), (-0.2804, 0.1352, 1.015), (-0.2948, 0.1389, 1.009)], [], [(748, 339, 9, 199), (266, 21, 211, 623), (15, 223, 634, 363), (232, 4, 192, 759), (764, 212, 18, 349), (196, 11, 201, 771), (291, 741, 247, 26), (295, 737, 251, 30), (296, 749, 198, 34), (303, 729, 283, 62), (307, 725, 287, 66), (308, 753, 231, 70), (539, 73, 336, 751), (724, 309, 69, 284), (728, 304, 65, 280), (206, 45, 422, 675), (262, 41, 434, 687), (258, 37, 445, 699), (451, 605, 544, 185), (455, 601, 549, 189), (401, 656, 900, 888), (436, 693, 460, 173), (440, 689, 465, 177), (447, 609, 540, 181), (424, 681, 472, 161), (428, 677, 477, 165), (432, 697, 456, 169), (415, 617, 532, 149), (419, 613, 537, 153), (420, 685, 468, 157), (831, 137, 785, 799), (849, 847, 826, 806), (411, 621, 528, 145), (388, 642, 508, 125), (392, 637, 513, 129), (396, 661, 492, 133), (345, 80, 574, 579), (341, 76, 569, 583), (337, 72, 565, 587), (360, 633, 516, 97), (542, 92, 356, 607), (546, 88, 352, 603), (384, 647, 504, 121), (380, 665, 489, 117), (376, 669, 484, 113), (608, 219, 93, 541), (604, 359, 89, 545), (600, 355, 85, 550), (580, 568, 90, 358), (616, 347, 78, 533), (551, 84, 351, 755), (584, 564, 94, 218), (612, 343, 74, 538), (530, 81, 344, 619), (254, 8, 216, 611), (227, 597, 237, 13), (534, 77, 340, 615), (592, 556, 115, 382), (365, 100, 557, 595), (375, 673, 480, 109), (596, 552, 119, 238), (361, 96, 553, 599), (368, 625, 525, 105), (236, 733, 278, 14), (215, 721, 229, 19), (364, 629, 520, 101), (190, 548, 754, 311), (462, 187, 453, 691), (571, 577, 353, 91), (186, 547, 602, 454), (458, 183, 449, 695), (567, 581, 357, 95), (182, 543, 606, 450), (332, 769, 252, 39), (768, 200, 6, 253), (154, 536, 750, 299), (497, 151, 417, 654), (79, 346, 578, 570), (150, 535, 614, 418), (494, 147, 413, 658), (83, 209, 766, 575), (146, 531, 618, 414), (50, 269, 718, 314), (208, 23, 213, 767), (106, 524, 746, 234), (103, 370, 590, 558), (628, 389, 124, 521), (102, 523, 626, 371), (99, 366, 594, 554), (632, 385, 120, 517), (98, 519, 630, 367), (220, 17, 225, 763), (732, 300, 61, 279), (130, 512, 742, 290), (522, 127, 394, 627), (819, 828, 798, 782), (126, 511, 638, 395), (518, 123, 390, 631), (646, 397, 132, 505), (122, 507, 643, 391), (58, 221, 762, 323), (56, 275, 648, 387), (142, 500, 738, 294), (835, 850, 805, 139), (659, 412, 148, 496), (773, 802, 780, 777), (506, 135, 403, 644), (660, 408, 144, 493), (134, 495, 657, 400), (54, 273, 714, 318), (52, 271, 662, 399), (118, 488, 734, 239), (559, 589, 377, 112), (668, 425, 160, 485), (114, 487, 666, 383), (560, 757, 372, 108), (672, 421, 156, 481), (110, 483, 670, 379), (194, 709, 204, 2), (48, 267, 622, 410), (166, 476, 730, 302), (486, 163, 430, 667), (680, 437, 172, 473), (162, 475, 678, 431), (482, 159, 426, 671), (684, 433, 168, 469), (158, 471, 682, 427), (327, 705, 260, 47), (44, 263, 686, 423), (178, 464, 726, 306), (474, 175, 442, 679), (692, 448, 184, 461), (174, 463, 690, 443), (470, 171, 438, 683), (696, 444, 180, 457), (170, 459, 694, 439), (331, 701, 256, 43), (40, 259, 698, 435), (704, 328, 42, 261), (245, 28, 329, 707), (36, 255, 610, 446), (708, 324, 46, 205), (241, 24, 325, 711), (736, 297, 33, 248), (756, 195, 1, 373), (203, 585, 217, 7), (740, 292, 29, 244), (716, 316, 67, 286), (268, 55, 317, 719), (222, 57, 386, 635), (720, 312, 71, 230), (264, 51, 313, 723), (274, 53, 398, 649), (752, 350, 20, 228), (744, 288, 25, 240), (270, 49, 409, 663), (319, 713, 281, 64), (479, 179, 305, 731), (688, 452, 188, 466), (320, 761, 276, 60), (491, 167, 301, 735), (676, 441, 176, 478), (760, 224, 12, 277), (555, 593, 381, 116), (664, 429, 164, 490), (31, 250, 702, 330), (515, 143, 293, 743), (650, 416, 152, 502), (27, 246, 706, 326), (527, 131, 289, 747), (636, 405, 140, 514), (3, 242, 710, 193), (107, 233, 758, 563), (624, 393, 128, 526), (35, 197, 770, 335), (503, 155, 298, 739), (75, 342, 582, 566), (315, 717, 285, 68), (467, 191, 310, 727), (572, 765, 348, 87), (588, 561, 111, 378), (369, 104, 562, 591), (235, 745, 243, 5), (712, 321, 63, 282), (272, 59, 322, 715), (16, 362, 598, 226), (576, 573, 86, 354), (620, 210, 82, 529), (22, 265, 722, 214), (700, 333, 38, 257), (249, 32, 334, 703), (10, 338, 586, 202), (811, 812, 775, 796), (820, 816, 781, 801), (789, 779, 787, 794), (778, 783, 800, 784), (807, 825, 790, 793), (824, 808, 795, 791), (797, 774, 776, 788), (860, 832, 138, 830), (136, 804, 792, 786), (856, 861, 829, 818), (846, 837, 809, 827), (843, 857, 817, 823), (852, 840, 822, 814), (404, 651, 501, 141), (833, 863, 925, 867), (836, 853, 813, 810), (841, 855, 917, 907), (639, 510, 883, 885), (509, 641, 878, 880), (871, 887, 914, 865), (862, 859, 921, 926), (815, 821, 803, 772), (645, 402, 891, 879), (655, 499, 892, 901), (886, 882, 909, 915), (897, 868, 864, 924), (881, 877, 875, 910), (902, 895, 923, 905), (889, 903, 904, 916), (894, 898, 927, 920), (876, 890, 919, 872), (838, 845, 911, 874), (652, 407, 869, 896), (851, 834, 866, 913), (498, 653, 899, 893), (844, 848, 912, 908), (854, 839, 873, 918), (858, 842, 906, 922), (406, 640, 884, 870), (0, 1, 2), (3, 4, 5), (6, 7, 8), (9, 10, 11), (12, 13, 14), (15, 16, 17), (18, 19, 20), (21, 22, 23), (24, 25, 26, 27), (28, 29, 30, 31), (32, 33, 34, 35), (36, 37, 38, 39), (40, 41, 42, 43), (44, 45, 46, 47), (48, 49, 50, 51), (52, 53, 54, 55), (56, 57, 58, 59), (60, 61, 62, 63), (64, 65, 66, 67), (68, 69, 70, 71), (72, 73, 74, 75), (76, 77, 78, 79), (80, 81, 82, 83), (84, 85, 86, 87), (88, 89, 90, 91), (92, 93, 94, 95), (96, 97, 98, 99), (100, 101, 102, 103), (104, 105, 106, 107), (108, 109, 110, 111), (112, 113, 114, 115), (116, 117, 118, 119), (120, 121, 122, 123), (124, 125, 126, 127), (128, 129, 130, 131), (132, 133, 134, 135), (136, 137, 138, 139), (140, 141, 142, 143), (144, 145, 146, 147), (148, 149, 150, 151), (152, 153, 154, 155), (156, 157, 158, 159), (160, 161, 162, 163), (164, 165, 166, 167), (168, 169, 170, 171), (172, 173, 174, 175), (176, 177, 178, 179), (180, 181, 182, 183), (184, 185, 186, 187), (188, 189, 190, 191), (192, 193, 194, 195), (196, 197, 198, 199), (200, 201, 202, 203), (204, 205, 206, 207), (208, 209, 210, 211), (212, 213, 214, 215), (216, 217, 218, 219), (220, 221, 222, 223), (224, 225, 226, 227), (228, 229, 230, 231), (232, 233, 234, 235), (236, 237, 238, 239), (240, 241, 242, 243), (244, 245, 246, 247), (248, 249, 250, 251), (252, 253, 254, 255), (256, 257, 258, 259), (260, 261, 262, 263), (264, 265, 266, 267), (268, 269, 270, 271), (272, 273, 274, 275), (276, 277, 278, 279), (280, 281, 282, 283), (284, 285, 286, 287), (288, 289, 290, 291), (292, 293, 294, 295), (296, 297, 298, 299), (300, 301, 302, 303), (304, 305, 306, 307), (308, 309, 310, 311), (312, 313, 314, 315), (316, 317, 318, 319), (320, 321, 322, 323), (324, 325, 326, 327), (328, 329, 330, 331), (332, 333, 334, 335), (336, 337, 338, 339), (340, 341, 342, 343), (344, 345, 346, 347), (348, 349, 350, 351), (352, 353, 354, 355), (356, 357, 358, 359), (360, 361, 362, 363), (364, 365, 366, 367), (368, 369, 370, 371), (372, 373, 374, 375), (376, 377, 378, 379), (380, 381, 382, 383), (384, 385, 386, 387), (388, 389, 390, 391), (392, 393, 394, 395), (396, 397, 398, 399), (400, 401, 402, 403), (404, 405, 406, 407), (408, 409, 410, 411), (412, 413, 414, 415), (416, 417, 418, 419), (420, 421, 422, 423), (424, 425, 426, 427), (428, 429, 430, 431), (432, 433, 434, 435), (436, 437, 438, 439), (440, 441, 442, 443), (444, 445, 446, 447), (448, 449, 450, 451), (452, 453, 454, 455), (456, 457, 458, 459), (460, 461, 462, 463), (464, 465, 466, 467), (468, 469, 470, 471), (472, 473, 474, 475), (476, 477, 478, 479), (480, 481, 482, 483), (484, 485, 486, 487), (488, 489, 490, 491), (492, 493, 494, 495), (496, 497, 498, 499), (500, 501, 502, 503), (504, 505, 506, 507), (508, 509, 510, 511), (512, 513, 514, 515), (516, 517, 518, 519), (520, 521, 522, 523), (524, 525, 526, 527), (528, 529, 530, 531), (532, 533, 534, 535), (536, 537, 538, 539), (540, 541, 542, 543), (544, 545, 546, 547), (548, 549, 550, 551), (552, 553, 554, 555), (556, 557, 558, 559), (560, 561, 562, 563), (564, 565, 566, 567), (568, 569, 570, 571), (572, 573, 574, 575), (576, 577, 578, 579), (580, 581, 582, 583), (584, 585, 586, 587), (588, 589, 590, 591), (592, 593, 594, 595), (596, 597, 598, 599), (600, 601, 602, 603), (604, 605, 606, 607), (608, 609, 610, 611), (612, 613, 614, 615), (616, 617, 618, 619), (620, 621, 622, 623), (624, 625, 626, 627), (628, 629, 630, 631), (632, 633, 634, 635), (636, 637, 638, 639, 640), (641, 642, 643, 644, 645), (646, 647, 648, 649), (650, 651, 652, 653, 654), (655, 656, 657, 658, 659), (660, 661, 662, 663), (664, 665, 666, 667), (668, 669, 670, 671), (672, 673, 674, 675), (676, 677, 678, 679), (680, 681, 682, 683), (684, 685, 686, 687), (688, 689, 690, 691), (692, 693, 694, 695), (696, 697, 698, 699), (700, 701, 702, 703), (704, 705, 706, 707), (708, 709, 710, 711), (712, 713, 714, 715), (716, 717, 718, 719), (720, 721, 722, 723), (724, 725, 726, 727), (728, 729, 730, 731), (732, 733, 734, 735), (736, 737, 738, 739), (740, 741, 742, 743), (744, 745, 746, 747), (748, 749, 750, 751), (752, 753, 754, 755), (756, 757, 758, 759), (760, 761, 762, 763), (764, 765, 766, 767), (768, 769, 770, 771), (772, 773, 774, 775), (776, 777, 778, 779), (780, 781, 782, 783), (784, 785, 786, 787), (788, 789, 790, 791), (792, 793, 794), (795, 796, 797), (798, 799, 800), (801, 802, 803), (804, 805, 806, 807), (808, 809, 810, 811), (812, 813, 814, 815), (816, 817, 818, 819), (820, 821, 822, 823), (824, 825, 826, 827), (828, 829, 830, 831), (832, 833, 834, 835), (836, 837, 838, 839), (840, 841, 842, 843), (844, 845, 846, 847), (848, 849, 850, 851), (852, 853, 854, 855), (856, 857, 858, 859), (860, 861, 862, 863), (864, 865, 866, 867), (868, 869, 870, 871), (872, 873, 874, 875), (876, 877, 878, 879), (880, 881, 882, 883), (884, 885, 886, 887), (888, 889, 890, 891), (892, 893, 894, 895), (896, 897, 898, 899), (900, 901, 902, 903), (904, 905, 906, 907), (908, 909, 910, 911), (912, 913, 914, 915), (916, 917, 918, 919), (920, 921, 922, 923), (924, 925, 926, 927), (192, 4, 3, 193), (199, 9, 11, 196), (203, 7, 6, 200), (207, 0, 2, 204), (211, 21, 23, 208), (215, 19, 18, 212), (216, 8, 7, 217), (223, 15, 17, 220), (227, 13, 12, 224), (228, 20, 19, 229), (235, 5, 4, 232), (236, 14, 13, 237), (240, 25, 24, 241), (244, 29, 28, 245), (248, 33, 32, 249), (255, 36, 39, 252), (259, 40, 43, 256), (263, 44, 47, 260), (267, 48, 51, 264), (271, 52, 55, 268), (275, 56, 59, 272), (279, 61, 60, 276), (280, 65, 64, 281), (284, 69, 68, 285), (291, 26, 25, 288), (295, 30, 29, 292), (296, 34, 33, 297), (303, 62, 61, 300), (307, 66, 65, 304), (308, 70, 69, 309), (315, 68, 71, 312), (319, 64, 67, 316), (320, 60, 63, 321), (327, 47, 46, 324), (331, 43, 42, 328), (332, 39, 38, 333), (336, 73, 72, 337), (340, 77, 76, 341), (344, 81, 80, 345), (351, 84, 87, 348), (352, 88, 91, 353), (356, 92, 95, 357), (360, 97, 96, 361), (364, 101, 100, 365), (368, 105, 104, 369), (375, 109, 108, 372), (376, 113, 112, 377), (380, 117, 116, 381), (384, 121, 120, 385), (388, 125, 124, 389), (392, 129, 128, 393), (396, 133, 132, 397), (911, 845, 844, 908), (404, 141, 140, 405), (411, 145, 144, 408), (415, 149, 148, 412), (419, 153, 152, 416), (420, 157, 156, 421), (424, 161, 160, 425), (428, 165, 164, 429), (432, 169, 168, 433), (436, 173, 172, 437), (440, 177, 176, 441), (447, 181, 180, 444), (451, 185, 184, 448), (455, 189, 188, 452), (459, 170, 169, 456), (463, 174, 173, 460), (464, 178, 177, 465), (471, 158, 157, 468), (475, 162, 161, 472), (476, 166, 165, 477), (483, 110, 109, 480), (487, 114, 113, 484), (488, 118, 117, 489), (495, 134, 133, 492), (807, 793, 792, 804), (500, 142, 141, 501), (507, 122, 121, 504), (511, 126, 125, 508), (512, 130, 129, 513), (519, 98, 97, 516), (523, 102, 101, 520), (524, 106, 105, 525), (531, 146, 145, 528), (535, 150, 149, 532), (536, 154, 153, 537), (543, 182, 181, 540), (547, 186, 185, 544), (548, 190, 189, 549), (555, 116, 119, 552), (559, 112, 115, 556), (560, 108, 111, 561), (567, 95, 94, 564), (571, 91, 90, 568), (572, 87, 86, 573), (1, 195, 194, 2), (34, 198, 197, 35), (10, 202, 201, 11), (45, 206, 205, 46), (82, 210, 209, 83), (22, 214, 213, 23), (93, 219, 218, 94), (57, 222, 221, 58), (16, 226, 225, 17), (70, 231, 230, 71), (106, 234, 233, 107), (118, 239, 238, 119), (5, 243, 242, 3), (26, 247, 246, 27), (30, 251, 250, 31), (8, 254, 253, 6), (37, 258, 257, 38), (41, 262, 261, 42), (21, 266, 265, 22), (49, 270, 269, 50), (53, 274, 273, 54), (14, 278, 277, 12), (62, 283, 282, 63), (66, 287, 286, 67), (130, 290, 289, 131), (142, 294, 293, 143), (154, 299, 298, 155), (166, 302, 301, 167), (178, 306, 305, 179), (190, 311, 310, 191), (50, 314, 313, 51), (54, 318, 317, 55), (58, 323, 322, 59), (27, 326, 325, 24), (31, 330, 329, 28), (35, 335, 334, 32), (9, 339, 338, 10), (74, 343, 342, 75), (78, 347, 346, 79), (20, 350, 349, 18), (85, 355, 354, 86), (89, 359, 358, 90), (15, 363, 362, 16), (98, 367, 366, 99), (102, 371, 370, 103), (0, 374, 373, 1), (110, 379, 378, 111), (114, 383, 382, 115), (56, 387, 386, 57), (122, 391, 390, 123), (126, 395, 394, 127), (52, 399, 398, 53), (134, 400, 403, 135), (851, 913, 912, 848), (48, 410, 409, 49), (146, 414, 413, 147), (150, 418, 417, 151), (44, 423, 422, 45), (158, 427, 426, 159), (162, 431, 430, 163), (40, 435, 434, 41), (170, 439, 438, 171), (174, 443, 442, 175), (36, 446, 445, 37), (182, 450, 449, 183), (186, 454, 453, 187), (183, 458, 457, 180), (187, 462, 461, 184), (191, 467, 466, 188), (171, 470, 469, 168), (175, 474, 473, 172), (179, 479, 478, 176), (159, 482, 481, 156), (163, 486, 485, 160), (167, 491, 490, 164), (147, 494, 493, 144), (151, 497, 496, 148), (155, 503, 502, 152), (135, 506, 505, 132), (815, 772, 775, 812), (143, 515, 514, 140), (123, 518, 517, 120), (127, 522, 521, 124), (131, 527, 526, 128), (81, 530, 529, 82), (77, 534, 533, 78), (73, 539, 538, 74), (92, 542, 541, 93), (88, 546, 545, 89), (84, 551, 550, 85), (99, 554, 553, 96), (103, 558, 557, 100), (107, 563, 562, 104), (75, 566, 565, 72), (79, 570, 569, 76), (83, 575, 574, 80), (576, 354, 353, 577), (345, 579, 578, 346), (577, 571, 570, 578), (573, 576, 579, 574), (580, 358, 357, 581), (341, 583, 582, 342), (581, 567, 566, 582), (568, 580, 583, 569), (584, 218, 217, 585), (337, 587, 586, 338), (585, 203, 202, 586), (564, 584, 587, 565), (588, 378, 377, 589), (369, 591, 590, 370), (589, 559, 558, 590), (561, 588, 591, 562), (592, 382, 381, 593), (365, 595, 594, 366), (593, 555, 554, 594), (556, 592, 595, 557), (596, 238, 237, 597), (361, 599, 598, 362), (597, 227, 226, 598), (552, 596, 599, 553), (600, 550, 549, 601), (546, 603, 602, 547), (601, 455, 454, 602), (355, 600, 603, 352), (604, 545, 544, 605), (542, 607, 606, 543), (605, 451, 450, 606), (359, 604, 607, 356), (608, 541, 540, 609), (254, 611, 610, 255), (609, 447, 446, 610), (219, 608, 611, 216), (612, 538, 537, 613), (534, 615, 614, 535), (613, 419, 418, 614), (343, 612, 615, 340), (616, 533, 532, 617), (530, 619, 618, 531), (617, 415, 414, 618), (347, 616, 619, 344), (620, 529, 528, 621), (266, 623, 622, 267), (621, 411, 410, 622), (210, 620, 623, 211), (624, 526, 525, 625), (522, 627, 626, 523), (625, 368, 371, 626), (393, 624, 627, 394), (628, 521, 520, 629), (518, 631, 630, 519), (629, 364, 367, 630), (389, 628, 631, 390), (632, 517, 516, 633), (222, 635, 634, 223), (633, 360, 363, 634), (385, 632, 635, 386), (636, 514, 513, 637), (510, 639, 638, 511), (637, 392, 395, 638), (405, 636, 640, 406), (641, 509, 508, 642), (506, 644, 643, 507), (642, 388, 391, 643), (402, 645, 644, 403), (646, 505, 504, 647), (274, 649, 648, 275), (647, 384, 387, 648), (397, 646, 649, 398), (650, 502, 501, 651), (497, 654, 653, 498), (651, 404, 407, 652), (416, 650, 654, 417), (659, 496, 499, 655), (494, 658, 657, 495), (656, 401, 400, 657), (412, 659, 658, 413), (660, 493, 492, 661), (270, 663, 662, 271), (661, 396, 399, 662), (408, 660, 663, 409), (664, 490, 489, 665), (486, 667, 666, 487), (665, 380, 383, 666), (429, 664, 667, 430), (668, 485, 484, 669), (482, 671, 670, 483), (669, 376, 379, 670), (425, 668, 671, 426), (672, 481, 480, 673), (206, 675, 674, 207), (673, 375, 374, 674), (421, 672, 675, 422), (676, 478, 477, 677), (474, 679, 678, 475), (677, 428, 431, 678), (441, 676, 679, 442), (680, 473, 472, 681), (470, 683, 682, 471), (681, 424, 427, 682), (437, 680, 683, 438), (684, 469, 468, 685), (262, 687, 686, 263), (685, 420, 423, 686), (433, 684, 687, 434), (688, 466, 465, 689), (462, 691, 690, 463), (689, 440, 443, 690), (452, 688, 691, 453), (692, 461, 460, 693), (458, 695, 694, 459), (693, 436, 439, 694), (448, 692, 695, 449), (696, 457, 456, 697), (258, 699, 698, 259), (697, 432, 435, 698), (444, 696, 699, 445), (700, 257, 256, 701), (249, 703, 702, 250), (701, 331, 330, 702), (333, 700, 703, 334), (704, 261, 260, 705), (245, 707, 706, 246), (705, 327, 326, 706), (328, 704, 707, 329), (708, 205, 204, 709), (241, 711, 710, 242), (709, 194, 193, 710), (324, 708, 711, 325), (712, 282, 281, 713), (272, 715, 714, 273), (713, 319, 318, 714), (321, 712, 715, 322), (716, 286, 285, 717), (268, 719, 718, 269), (717, 315, 314, 718), (316, 716, 719, 317), (720, 230, 229, 721), (264, 723, 722, 265), (721, 215, 214, 722), (312, 720, 723, 313), (724, 284, 287, 725), (467, 727, 726, 464), (725, 307, 306, 726), (309, 724, 727, 310), (728, 280, 283, 729), (479, 731, 730, 476), (729, 303, 302, 730), (304, 728, 731, 305), (732, 279, 278, 733), (491, 735, 734, 488), (733, 236, 239, 734), (300, 732, 735, 301), (736, 248, 251, 737), (503, 739, 738, 500), (737, 295, 294, 738), (297, 736, 739, 298), (740, 244, 247, 741), (515, 743, 742, 512), (741, 291, 290, 742), (292, 740, 743, 293), (744, 240, 243, 745), (527, 747, 746, 524), (745, 235, 234, 746), (288, 744, 747, 289), (748, 199, 198, 749), (539, 751, 750, 536), (749, 296, 299, 750), (339, 748, 751, 336), (752, 228, 231, 753), (551, 755, 754, 548), (753, 308, 311, 754), (350, 752, 755, 351), (756, 373, 372, 757), (232, 759, 758, 233), (757, 560, 563, 758), (195, 756, 759, 192), (760, 277, 276, 761), (220, 763, 762, 221), (761, 320, 323, 762), (224, 760, 763, 225), (764, 349, 348, 765), (208, 767, 766, 209), (765, 572, 575, 766), (212, 764, 767, 213), (768, 253, 252, 769), (196, 771, 770, 197), (769, 332, 335, 770), (200, 768, 771, 201), (773, 777, 776, 774), (783, 778, 777, 780), (778, 784, 787, 779), (779, 789, 788, 776), (789, 794, 793, 790), (786, 792, 794, 787), (797, 788, 791, 795), (774, 797, 796, 775), (782, 798, 800, 783), (799, 785, 784, 800), (801, 781, 780, 802), (802, 773, 772, 803), (819, 782, 781, 816), (884, 640, 639, 885), (509, 880, 883, 510), (831, 799, 798, 828), (785, 137, 136, 786), (849, 806, 805, 850), (795, 808, 811, 796), (852, 814, 813, 853), (856, 818, 817, 857), (803, 821, 820, 801), (790, 825, 824, 791), (860, 830, 829, 861), (137, 831, 830, 138), (821, 815, 814, 822), (825, 807, 806, 826), (828, 819, 818, 829), (812, 811, 810, 813), (804, 136, 139, 805), (816, 820, 823, 817), (808, 824, 827, 809), (138, 832, 835, 139), (809, 837, 836, 810), (822, 840, 843, 823), (826, 847, 846, 827), (891, 402, 401, 888), (655, 901, 900, 656), (892, 499, 498, 893), (652, 896, 899, 653), (837, 846, 845, 838), (857, 843, 842, 858), (850, 835, 834, 851), (853, 836, 839, 854), (861, 856, 859, 862), (847, 849, 848, 844), (840, 852, 855, 841), (832, 860, 863, 833), (864, 868, 871, 865), (875, 877, 876, 872), (882, 886, 885, 883), (870, 884, 887, 871), (877, 881, 880, 878), (890, 876, 879, 891), (893, 899, 898, 894), (896, 869, 868, 897), (901, 892, 895, 902), (903, 889, 888, 900), (904, 903, 902, 905), (909, 882, 881, 910), (886, 915, 914, 887), (889, 916, 919, 890), (894, 920, 923, 895), (897, 924, 927, 898), (874, 911, 910, 875), (922, 906, 905, 923), (913, 866, 865, 914), (918, 873, 872, 919), (926, 921, 920, 927), (908, 912, 915, 909), (907, 917, 916, 904), (867, 925, 924, 864), (858, 922, 921, 859), (925, 863, 862, 926), (645, 879, 878, 641), (838, 874, 873, 839), (917, 855, 854, 918), (833, 867, 866, 834), (869, 407, 406, 870), (841, 907, 906, 842), (0, 207, 674, 374)])
me_cube_002.polygons.foreach_set('material_index', [0, 0, 0, 0, 0, 0, 0, 0, 0, 0, 0, 0, 0, 0, 0, 0, 0, 0, 0, 0, 0, 0, 0, 0, 0, 0, 0, 0, 0, 0, 1, 1, 0, 0, 0, 0, 0, 0, 0, 0, 0, 0, 0, 0, 0, 0, 0, 0, 0, 0, 0, 0, 0, 0, 0, 0, 0, 0, 0, 0, 0, 0, 0, 0, 0, 0, 0, 0, 0, 0, 0, 0, 0, 0, 0, 0, 0, 0, 0, 0, 0, 0, 0, 0, 0, 0, 0, 0, 0, 0, 0, 0, 0, 0, 0, 1, 0, 0, 0, 0, 0, 0, 0, 1, 0, 1, 0, 0, 0, 0, 0, 0, 0, 0, 0, 0, 0, 0, 0, 0, 0, 0, 0, 0, 0, 0, 0, 0, 0, 0, 0, 0, 0, 0, 0, 0, 0, 0, 0, 0, 0, 0, 0, 0, 0, 0, 0, 0, 0, 0, 0, 0, 0, 0, 0, 0, 0, 0, 0, 0, 0, 0, 0, 0, 0, 0, 0, 0, 0, 0, 0, 0, 0, 0, 0, 0, 0, 0, 0, 0, 0, 0, 0, 0, 0, 0, 0, 0, 0, 0, 0, 0, 1, 1, 1, 1, 1, 1, 1, 1, 1, 1, 1, 1, 1, 0, 1, 1, 1, 0, 0, 1, 1, 1, 0, 0, 1, 1, 1, 1, 1, 1, 1, 1, 0, 1, 0, 1, 1, 1, 0, 0, 0, 0, 0, 0, 0, 0, 0, 0, 0, 0, 0, 0, 0, 0, 0, 0, 0, 0, 0, 0, 0, 0, 0, 0, 0, 0, 0, 0, 0, 0, 0, 0, 0, 0, 0, 1, 0, 0, 0, 0, 0, 0, 0, 0, 0, 0, 0, 0, 0, 0, 0, 0, 0, 0, 0, 0, 0, 0, 0, 0, 0, 0, 0, 0, 0, 0, 0, 0, 0, 0, 0, 0, 0, 0, 0, 0, 0, 0, 0, 0, 0, 0, 0, 0, 0, 0, 0, 0, 0, 0, 0, 0, 0, 0, 0, 0, 0, 0, 0, 0, 0, 0, 0, 0, 0, 0, 0, 0, 0, 0, 0, 0, 0, 0, 0, 0, 0, 0, 0, 0, 0, 0, 0, 0, 0, 0, 0, 0, 0, 0, 0, 0, 0, 0, 0, 0, 0, 0, 0, 0, 0, 0, 0, 0, 0, 0, 0, 0, 0, 0, 0, 0, 0, 0, 0, 0, 0, 0, 0, 0, 0, 0, 0, 0, 0, 0, 0, 0, 0, 0, 0, 0, 0, 0, 0, 0, 0, 0, 0, 0, 0, 0, 0, 0, 0, 0, 0, 0, 0, 0, 0, 0, 0, 1, 1, 1, 1, 1, 1, 1, 1, 1, 1, 1, 1, 1, 1, 1, 1, 1, 1, 1, 1, 1, 1, 1, 1, 1, 1, 1, 1, 0, 0, 0, 0, 0, 0, 1, 1, 1, 1, 1, 1, 0, 0, 0, 0, 0, 0, 0, 0, 0, 0, 0, 0, 0, 0, 0, 0, 0, 0, 0, 0, 0, 0, 0, 0, 0, 0, 0, 0, 0, 0, 0, 0, 0, 0, 0, 0, 0, 0, 0, 0, 0, 0, 0, 0, 0, 0, 0, 0, 0, 0, 0, 0, 1, 0, 0, 0, 0, 0, 0, 0, 0, 0, 0, 0, 0, 0, 0, 0, 0, 0, 0, 0, 0, 0, 0, 0, 1, 0, 0, 0, 0, 0, 0, 0, 0, 0, 0, 0, 0, 0, 0, 0, 0, 0, 0, 0, 0, 0, 0, 0, 0, 0, 0, 0, 0, 0, 0, 0, 0, 0, 0, 0, 0, 0, 0, 0, 0, 0, 0, 0, 0, 0, 0, 0, 0, 0, 0, 0, 0, 0, 0, 0, 0, 0, 0, 0, 0, 0, 0, 0, 0, 0, 0, 0, 0, 0, 0, 0, 0, 1, 0, 0, 0, 0, 0, 0, 0, 0, 0, 0, 0, 0, 0, 0, 0, 0, 0, 0, 0, 0, 0, 0, 0, 0, 0, 1, 0, 0, 0, 0, 0, 0, 0, 0, 0, 0, 0, 0, 0, 0, 0, 0, 0, 0, 0, 0, 0, 0, 0, 0, 0, 0, 0, 0, 0, 0, 0, 0, 0, 0, 0, 0, 0, 0, 0, 0, 0, 0, 0, 0, 0, 0, 0, 0, 0, 0, 0, 0, 0, 0, 0, 0, 0, 0, 0, 0, 0, 0, 0, 0, 0, 0, 0, 0, 0, 0, 0, 0, 0, 0, 0, 0, 0, 0, 0, 0, 0, 0, 0, 0, 0, 0, 0, 0, 0, 0, 0, 0, 0, 0, 0, 0, 0, 0, 0, 0, 0, 0, 0, 0, 0, 0, 0, 0, 0, 0, 0, 0, 0, 0, 0, 0, 0, 0, 0, 0, 0, 0, 0, 0, 0, 0, 0, 0, 0, 0, 0, 0, 0, 0, 0, 0, 0, 0, 0, 0, 0, 0, 0, 0, 0, 0, 0, 0, 0, 0, 0, 0, 0, 0, 0, 0, 0, 0, 0, 0, 0, 0, 0, 0, 0, 0, 0, 0, 0, 0, 0, 0, 0, 0, 0, 0, 0, 0, 0, 0, 0, 0, 0, 0, 0, 0, 0, 0, 0, 0, 0, 0, 0, 0, 0, 0, 0, 0, 0, 0, 0, 0, 0, 0, 0, 0, 0, 0, 1, 1, 1, 1, 1, 1, 1, 1, 1, 1, 1, 1, 1, 0, 0, 1, 1, 1, 1, 1, 1, 1, 1, 1, 1, 1, 1, 1, 1, 1, 1, 1, 1, 1, 1, 1, 0, 0, 0, 0, 1, 1, 1, 1, 1, 1, 1, 1, 1, 1, 1, 0, 1, 1, 0, 0, 0, 1, 1, 1, 1, 1, 1, 1, 1, 1, 1, 1, 1, 1, 1, 1, 1, 1, 0, 1, 1, 1, 0, 1, 0])
me_cube_002.materials.append(mat_material_privada_1)
me_cube_002.materials.append(mat_material_privada)
me_cube_002.use_remesh_preserve_volume = False
me_cube_002.use_remesh_preserve_attributes = False
me_cube_002.use_mirror_vertex_groups = False
me_cube_002.update()
me_circle_001 = bpy.data.meshes.new('Circle.001')
me_circle_001.from_pydata([(0.004116, 0.5181, -0.1205), (-0.3436, 0.4866, -0.1205), (-0.6384, 0.4209, -0.1205), (-0.6407, 0.2278, -0.1205), (-0.6386, -1.844e-08, -0.1205), (-0.6407, -0.2278, -0.1205), (-0.6384, -0.4209, -0.1205), (-0.3436, -0.4866, -0.1205), (0.004115, -0.5181, -0.1205), (0.3519, -0.455, -0.1205), (0.6467, -0.3482, -0.1205), (0.8437, -0.1885, -0.1205), (0.9128, 1.086e-08, -0.1205), (0.8437, 0.1885, -0.1205), (0.6467, 0.3482, -0.1205), (0.3519, 0.455, -0.1205), (-0.3827, 0.5355, 0.603), (0.0, 0.5702, 0.603), (-0.7071, 0.4631, 0.603), (-0.7096, 0.2507, 0.603), (-0.7073, -2.067e-08, 0.603), (-0.7096, -0.2507, 0.603), (-0.7071, -0.4631, 0.603), (-0.3827, -0.5355, 0.603), (-1.51e-07, -0.5702, 0.603), (0.3827, -0.5007, 0.603), (0.7071, -0.3832, 0.603), (0.9239, -0.2074, 0.603), (1.0, 1.158e-08, 0.603), (0.9239, 0.2074, 0.603), (0.7071, 0.3832, 0.603), (0.3827, 0.5007, 0.603), (-0.4785, 0.5691, 0.7708), (-0.01009, 0.638, 0.7708), (-0.8755, 0.5668, 0.7708), (-0.8785, 0.3068, 0.7708), (-0.8757, -2.688e-08, 0.7708), (-0.8785, -0.3068, 0.7708), (-0.8755, -0.5668, 0.7708), (-0.4785, -0.5691, 0.7708), (-0.01009, -0.638, 0.7708), (0.4583, -0.6128, 0.7708), (0.8553, -0.469, 0.7708), (1.121, -0.2538, 0.7708), (1.214, 1.259e-08, 0.7708), (1.121, 0.2538, 0.7708), (0.8553, 0.469, 0.7708), (0.4583, 0.6128, 0.7708), (-0.2977, 0.46, 1.198), (0.08085, 0.5157, 1.198), (-0.8755, 0.5668, 1.198), (-0.8785, 0.3068, 1.198), (-0.8757, -2.688e-08, 1.198), (-0.8785, -0.3068, 1.198), (-0.8755, -0.5668, 1.198), (-0.2977, -0.46, 1.198), (0.08085, -0.5157, 1.198), (0.4594, -0.4953, 1.198), (0.7803, -0.3791, 1.198), (0.9947, -0.2051, 1.198), (1.07, 1.557e-08, 1.198), (0.9947, 0.2051, 1.198), (0.7803, 0.3791, 1.198), (0.4594, 0.4953, 1.198), (-4.626e-05, 0.5708, -0.4474), (-0.3831, 0.536, -0.4474), (-0.7079, 0.4636, -0.4474), (-0.7103, 0.2509, -0.4474), (-0.708, -2.004e-08, -0.4474), (-0.7103, -0.2509, -0.4474), (-0.7079, -0.4636, -0.4474), (-0.3831, -0.536, -0.4474), (-4.642e-05, -0.5708, -0.4474), (0.383, -0.5012, -0.4474), (0.7078, -0.3836, -0.4474), (0.9248, -0.2076, -0.4474), (1.001, 1.225e-08, -0.4474), (0.9248, 0.2076, -0.4474), (0.7078, 0.3836, -0.4474), (0.383, 0.5012, -0.4474), (-0.6243, -0.4121, 0.2412), (-0.6264, -0.223, 0.2412), (-0.6244, -1.757e-08, 0.2412), (0.8271, -0.1845, 0.2412), (0.6342, -0.341, 0.2412), (0.004966, 0.5074, 0.2412), (0.3455, 0.4455, 0.2412), (-0.6264, 0.223, 0.2412), (0.3455, -0.4455, 0.2412), (0.004965, -0.5074, 0.2412), (0.6342, 0.341, 0.2412), (-0.6243, 0.4121, 0.2412), (-0.3356, -0.4765, 0.2412), (0.8271, 0.1845, 0.2412), (0.8948, 1.113e-08, 0.2412), (-0.3356, 0.4765, 0.2412), (0.4583, -0.6128, 1.079), (-0.01009, -0.638, 1.079), (0.4583, 0.6128, 1.079), (0.8553, 0.469, 1.079), (-0.8785, 0.3068, 1.079), (-0.8755, 0.5668, 1.079), (-0.4785, -0.5691, 1.079), (1.121, 0.2538, 1.079), (1.214, 1.259e-08, 1.079), (-0.4785, 0.5691, 1.079), (-0.01009, 0.638, 1.079), (-0.8755, -0.5668, 1.079), (1.121, -0.2538, 1.079), (-0.8785, -0.3068, 1.079), (-0.8757, -2.688e-08, 1.079), (0.8553, -0.469, 1.079), (-0.4894, 0.5809, 1.199), (-0.01124, 0.6513, 1.199), (-0.8947, 0.5786, 1.199), (-0.8977, 0.3132, 1.199), (-0.8949, -2.791e-08, 1.199), (-0.8977, -0.3132, 1.199), (-0.8947, -0.5786, 1.199), (-0.4894, -0.5809, 1.199), (-0.01124, -0.6513, 1.199), (0.4669, -0.6255, 1.199), (0.8722, -0.4788, 1.199), (1.143, -0.2591, 1.199), (1.238, 1.238e-08, 1.199), (1.143, 0.2591, 1.199), (0.8722, 0.4788, 1.199), (0.4669, 0.6255, 1.199), (0.4669, -0.6255, 1.078), (0.4669, 0.6255, 1.078), (-0.8977, 0.3132, 1.078), (-0.01124, -0.6513, 1.078), (0.8722, 0.4788, 1.078), (-0.8947, 0.5786, 1.078), (-0.4894, -0.5809, 1.078), (1.143, 0.2591, 1.078), (1.238, 1.238e-08, 1.078), (-0.4894, 0.5809, 1.078), (-0.01124, 0.6513, 1.078), (-0.8947, -0.5786, 1.078), (1.143, -0.2591, 1.078), (-0.8977, -0.3132, 1.078), (-0.8949, -2.791e-08, 1.078), (0.8722, -0.4788, 1.078), (0.001409, 0.4585, -0.1262), (-0.3345, 0.4276, -0.1264), (-0.5926, 0.3832, -0.1295), (-0.5811, 0.2277, -0.128), (-0.5791, -1.844e-08, -0.128), (-0.5811, -0.2277, -0.128), (-0.5926, -0.3832, -0.1295), (-0.3345, -0.4276, -0.1264), (0.001409, -0.4585, -0.1262), (0.3364, -0.3973, -0.1262), (0.6176, -0.2962, -0.1271), (0.7956, -0.1536, -0.1288), (0.8536, 1.086e-08, -0.1301), (0.7956, 0.1536, -0.1288), (0.6176, 0.2962, -0.1271), (0.3364, 0.3973, -0.1262), (-0.3748, 0.4783, 0.6194), (-0.001117, 0.5129, 0.6207), (-0.6712, 0.4273, 0.635), (-0.6571, 0.2506, 0.6322), (-0.6548, -2.067e-08, 0.632), (-0.6571, -0.2506, 0.6322), (-0.6712, -0.4273, 0.635), (-0.3748, -0.4783, 0.6194), (-0.001117, -0.5129, 0.6207), (0.3695, -0.4465, 0.6252), (0.6814, -0.3362, 0.63), (0.8832, -0.1771, 0.6351), (0.9517, 1.158e-08, 0.6386), (0.8832, 0.1771, 0.6351), (0.6814, 0.3362, 0.63), (0.3695, 0.4465, 0.6252), (-0.4731, 0.5106, 0.7831), (-0.008309, 0.5793, 0.783), (-0.8346, 0.5277, 0.7908), (-0.8231, 0.3067, 0.7938), (-0.8203, -2.688e-08, 0.7939), (-0.8231, -0.3067, 0.7938), (-0.8346, -0.5277, 0.7908), (-0.4731, -0.5106, 0.7831), (-0.008309, -0.5793, 0.783), (0.4458, -0.5567, 0.7881), (0.8269, -0.4204, 0.7916), (1.075, -0.2224, 0.7941), (1.159, 1.259e-08, 0.795), (1.075, 0.2224, 0.7941), (0.8269, 0.4204, 0.7916), (0.4458, 0.5567, 0.7881), (-0.2977, 0.4603, 1.138), (0.08084, 0.5162, 1.138), (-0.8767, 0.5674, 1.138), (-0.8805, 0.3068, 1.138), (-0.8776, -2.688e-08, 1.138), (-0.8805, -0.3068, 1.138), (-0.8767, -0.5674, 1.138), (-0.2977, -0.4603, 1.138), (0.08084, -0.5162, 1.138), (0.4595, -0.4958, 1.138), (0.7806, -0.3796, 1.138), (0.9951, -0.2055, 1.138), (1.07, 1.557e-08, 1.138), (0.9951, 0.2055, 1.138), (0.7806, 0.3796, 1.138), (0.4595, 0.4958, 1.138), (-0.002071, 0.5237, -0.4103), (-0.3758, 0.4901, -0.4096), (-0.6671, 0.4313, -0.4175), (-0.6636, 0.2508, -0.4098), (-0.6613, -2.004e-08, -0.4099), (-0.6636, -0.2508, -0.4098), (-0.6671, -0.4313, -0.4175), (-0.3758, -0.4901, -0.4096), (-0.002072, -0.5237, -0.4103), (0.3707, -0.4562, -0.4097), (0.6837, -0.3421, -0.4113), (0.884, -0.1794, -0.4137), (0.9503, 1.225e-08, -0.4153), (0.884, 0.1794, -0.4137), (0.6837, 0.3421, -0.4113), (0.3707, 0.4562, -0.4097), (-0.5783, -0.3742, 0.2481), (-0.5667, -0.223, 0.2468), (-0.5647, -1.757e-08, 0.2468), (0.7789, -0.1493, 0.2475), (0.6052, -0.2887, 0.2462), (0.002232, 0.4476, 0.2455), (0.33, 0.3877, 0.2455), (-0.5667, 0.223, 0.2468), (0.33, -0.3877, 0.2455), (0.002232, -0.4476, 0.2455), (0.6052, 0.2887, 0.2462), (-0.5783, 0.3742, 0.2481), (-0.3265, -0.4174, 0.2457), (0.7789, 0.1493, 0.2475), (0.8353, 1.113e-08, 0.2485), (-0.3265, 0.4174, 0.2457), (0.4505, -0.5755, 1.126), (-0.008294, -0.5993, 1.125), (0.4505, 0.5755, 1.126), (0.8364, 0.436, 1.126), (-0.8376, 0.3067, 1.123), (-0.8584, 0.5512, 1.134), (-0.4754, -0.5278, 1.123), (1.091, 0.2328, 1.127), (1.179, 1.259e-08, 1.128), (-0.4754, 0.5278, 1.123), (-0.008294, 0.5993, 1.125), (-0.8584, -0.5512, 1.134), (1.091, -0.2328, 1.127), (-0.8376, -0.3067, 1.123), (-0.8345, -2.688e-08, 1.123), (0.8364, -0.436, 1.126), (-0.4861, 0.5401, 1.155), (-0.009247, 0.6078, 1.158), (-0.861, 0.5437, 1.164), (-0.8565, 0.3131, 1.155), (-0.854, -2.791e-08, 1.155), (-0.8565, -0.3131, 1.155), (-0.861, -0.5437, 1.164), (-0.4861, -0.5401, 1.155), (-0.009247, -0.6078, 1.158), (0.4581, -0.5824, 1.158), (0.8504, -0.4402, 1.158), (1.106, -0.2327, 1.16), (1.192, 1.238e-08, 1.161), (1.106, 0.2327, 1.16), (0.8504, 0.4402, 1.158), (0.4581, 0.5824, 1.158), (0.4585, -0.5837, 1.12), (0.4585, 0.5837, 1.12), (-0.8565, 0.3131, 1.122), (-0.009322, -0.6095, 1.121), (0.8511, 0.4411, 1.12), (-0.8607, 0.5443, 1.114), (-0.4862, -0.5419, 1.123), (1.107, 0.2331, 1.118), (1.193, 1.238e-08, 1.117), (-0.4862, 0.5419, 1.123), (-0.009322, 0.6095, 1.121), (-0.8607, -0.5443, 1.114), (1.107, -0.2331, 1.118), (-0.8565, -0.3131, 1.122), (-0.854, -2.791e-08, 1.122), (0.8511, -0.4411, 1.12)], [], [(6, 5, 69, 70), (16, 18, 34, 32), (81, 80, 22, 21), (82, 81, 21, 20), (84, 83, 27, 26), (86, 85, 17, 31), (87, 82, 20, 19), (88, 84, 26, 25), (89, 88, 25, 24), (90, 86, 31, 30), (91, 87, 19, 18), (92, 89, 24, 23), (93, 90, 30, 29), (94, 93, 29, 28), (95, 91, 18, 16), (85, 95, 16, 17), (80, 92, 23, 22), (83, 94, 28, 27), (58, 57, 121, 122), (17, 16, 32, 33), (22, 23, 39, 38), (27, 28, 44, 43), (21, 22, 38, 37), (20, 21, 37, 36), (26, 27, 43, 42), (31, 17, 33, 47), (19, 20, 36, 35), (25, 26, 42, 41), (24, 25, 41, 40), (30, 31, 47, 46), (18, 19, 35, 34), (23, 24, 40, 39), (29, 30, 46, 45), (28, 29, 45, 44), (48, 49, 113, 112), (49, 63, 127, 113), (98, 106, 138, 129), (106, 105, 137, 138), (63, 62, 126, 127), (54, 53, 117, 118), (60, 59, 123, 124), (110, 109, 141, 142), (101, 100, 130, 133), (50, 48, 112, 114), (59, 58, 122, 123), (56, 55, 119, 120), (96, 111, 143, 128), (105, 101, 133, 137), (97, 96, 128, 131), (65, 64, 79, 78, 77, 76, 75, 74, 73, 72, 71, 70, 69, 68, 67, 66), (5, 4, 68, 69), (11, 10, 74, 75), (0, 15, 79, 64), (4, 3, 67, 68), (10, 9, 73, 74), (9, 8, 72, 73), (15, 14, 78, 79), (3, 2, 66, 67), (8, 7, 71, 72), (14, 13, 77, 78), (13, 12, 76, 77), (2, 1, 65, 66), (1, 0, 64, 65), (7, 6, 70, 71), (12, 11, 75, 76), (11, 12, 94, 83), (6, 7, 92, 80), (0, 1, 95, 85), (1, 2, 91, 95), (12, 13, 93, 94), (13, 14, 90, 93), (7, 8, 89, 92), (2, 3, 87, 91), (14, 15, 86, 90), (8, 9, 88, 89), (9, 10, 84, 88), (3, 4, 82, 87), (15, 0, 85, 86), (10, 11, 83, 84), (4, 5, 81, 82), (5, 6, 80, 81), (41, 42, 111, 96), (35, 36, 110, 100), (47, 33, 106, 98), (42, 43, 108, 111), (36, 37, 109, 110), (37, 38, 107, 109), (43, 44, 104, 108), (38, 39, 102, 107), (33, 32, 105, 106), (32, 34, 101, 105), (44, 45, 103, 104), (45, 46, 99, 103), (39, 40, 97, 102), (34, 35, 100, 101), (46, 47, 98, 99), (40, 41, 96, 97), (131, 128, 121, 120), (132, 129, 127, 126), (133, 130, 115, 114), (134, 131, 120, 119), (135, 132, 126, 125), (136, 135, 125, 124), (137, 133, 114, 112), (138, 137, 112, 113), (139, 134, 119, 118), (140, 136, 124, 123), (141, 139, 118, 117), (142, 141, 117, 116), (143, 140, 123, 122), (129, 138, 113, 127), (130, 142, 116, 115), (128, 143, 122, 121), (102, 97, 131, 134), (111, 108, 140, 143), (108, 104, 136, 140), (53, 52, 116, 117), (62, 61, 125, 126), (107, 102, 134, 139), (100, 110, 142, 130), (104, 103, 135, 136), (57, 56, 120, 121), (51, 50, 114, 115), (103, 99, 132, 135), (99, 98, 129, 132), (109, 107, 139, 141), (61, 60, 124, 125), (52, 51, 115, 116), (55, 54, 118, 119), (48, 50, 51, 52, 53, 54, 55), (214, 213, 149, 150), (176, 178, 162, 160), (165, 166, 224, 225), (164, 165, 225, 226), (170, 171, 227, 228), (175, 161, 229, 230), (163, 164, 226, 231), (169, 170, 228, 232), (168, 169, 232, 233), (174, 175, 230, 234), (162, 163, 231, 235), (167, 168, 233, 236), (173, 174, 234, 237), (172, 173, 237, 238), (160, 162, 235, 239), (161, 160, 239, 229), (166, 167, 236, 224), (171, 172, 238, 227), (266, 265, 201, 202), (177, 176, 160, 161), (182, 183, 167, 166), (187, 188, 172, 171), (181, 182, 166, 165), (180, 181, 165, 164), (186, 187, 171, 170), (191, 177, 161, 175), (179, 180, 164, 163), (185, 186, 170, 169), (184, 185, 169, 168), (190, 191, 175, 174), (178, 179, 163, 162), (183, 184, 168, 167), (189, 190, 174, 173), (188, 189, 173, 172), (256, 257, 193, 192), (257, 271, 207, 193), (273, 282, 250, 242), (282, 281, 249, 250), (271, 270, 206, 207), (262, 261, 197, 198), (268, 267, 203, 204), (286, 285, 253, 254), (277, 274, 244, 245), (258, 256, 192, 194), (267, 266, 202, 203), (264, 263, 199, 200), (272, 287, 255, 240), (281, 277, 245, 249), (275, 272, 240, 241), (210, 211, 212, 213, 214, 215, 216, 217, 218, 219, 220, 221, 222, 223, 208, 209), (213, 212, 148, 149), (219, 218, 154, 155), (208, 223, 159, 144), (212, 211, 147, 148), (218, 217, 153, 154), (217, 216, 152, 153), (223, 222, 158, 159), (211, 210, 146, 147), (216, 215, 151, 152), (222, 221, 157, 158), (221, 220, 156, 157), (210, 209, 145, 146), (209, 208, 144, 145), (215, 214, 150, 151), (220, 219, 155, 156), (227, 238, 156, 155), (224, 236, 151, 150), (229, 239, 145, 144), (239, 235, 146, 145), (238, 237, 157, 156), (237, 234, 158, 157), (236, 233, 152, 151), (235, 231, 147, 146), (234, 230, 159, 158), (233, 232, 153, 152), (232, 228, 154, 153), (231, 226, 148, 147), (230, 229, 144, 159), (228, 227, 155, 154), (226, 225, 149, 148), (225, 224, 150, 149), (240, 255, 186, 185), (244, 254, 180, 179), (242, 250, 177, 191), (255, 252, 187, 186), (254, 253, 181, 180), (253, 251, 182, 181), (252, 248, 188, 187), (251, 246, 183, 182), (250, 249, 176, 177), (249, 245, 178, 176), (248, 247, 189, 188), (247, 243, 190, 189), (246, 241, 184, 183), (245, 244, 179, 178), (243, 242, 191, 190), (241, 240, 185, 184), (264, 265, 272, 275), (270, 271, 273, 276), (258, 259, 274, 277), (263, 264, 275, 278), (269, 270, 276, 279), (268, 269, 279, 280), (256, 258, 277, 281), (257, 256, 281, 282), (262, 263, 278, 283), (267, 268, 280, 284), (261, 262, 283, 285), (260, 261, 285, 286), (266, 267, 284, 287), (271, 257, 282, 273), (259, 260, 286, 274), (265, 266, 287, 272), (278, 275, 241, 246), (287, 284, 252, 255), (284, 280, 248, 252), (261, 260, 196, 197), (270, 269, 205, 206), (283, 278, 246, 251), (274, 286, 254, 244), (280, 279, 247, 248), (265, 264, 200, 201), (259, 258, 194, 195), (279, 276, 243, 247), (276, 273, 242, 243), (285, 283, 251, 253), (269, 268, 204, 205), (260, 259, 195, 196), (263, 262, 198, 199), (199, 198, 197, 196, 195, 194, 192), (49, 48, 192, 193), (55, 56, 200, 199), (56, 57, 201, 200), (57, 58, 202, 201), (58, 59, 203, 202), (59, 60, 204, 203), (60, 61, 205, 204), (61, 62, 206, 205), (62, 63, 207, 206), (63, 49, 193, 207), (48, 55, 199, 192)])
me_circle_001.materials.append(mat_material_privada)
me_circle_001.materials.append(mat_material_privada_1)
me_circle_001.use_remesh_preserve_volume = False
me_circle_001.use_remesh_preserve_attributes = False
me_circle_001.use_mirror_vertex_groups = False
me_circle_001.update()

# ---- objects
ob_privada_tampa = bpy.data.objects.new('Privada_Tampa', me_circle_000)
ob_descarga = bpy.data.objects.new('Descarga', me_cube_002)
ob_privada = bpy.data.objects.new('Privada', me_circle_001)

# ---- transforms, parenting, visibility, modifiers, constraints
ob_privada_tampa.location = (-0.859, 0.5877, 0.3329)
ob_privada_tampa.rotation_euler = (0.0, -0.382, 0.0)
ob_privada_tampa.scale = (0.1807, 0.2333, 0.1807)
ob_privada_tampa.lineart.crease_threshold = 0.0
ob_descarga.location = (-0.8972, 0.5877, 0.4591)
ob_descarga.scale = (0.034, 0.1341, 0.1969)
ob_descarga.lineart.crease_threshold = 0.0
ob_privada.location = (-0.7725, 0.5877, 0.1095)
ob_privada.scale = (0.1807, 0.2333, 0.1807)
ob_privada.lineart.crease_threshold = 0.0

# ---- collection membership
col_collection_1.objects.link(ob_privada_tampa)
col_collection_1.objects.link(ob_descarga)
col_collection_1.objects.link(ob_privada)

# ---- scene / render settings (as saved in the file)
scene.frame_start = 1; scene.frame_end = 250; scene.frame_set(1)
scene.render.engine = 'BLENDER_EEVEE_NEXT'
scene.render.resolution_percentage = 50
scene.render.dither_intensity = 0.0
scene.cycles.use_denoising = False
scene.cycles.samples = 10
scene.cycles.sampling_pattern = 'TABULATED_SOBOL'
scene.cycles.light_sampling_threshold = 0.0
scene.cycles.use_adaptive_sampling = False
scene.cycles.use_light_tree = False
scene.cycles.blur_glossy = 0.0
scene.cycles.pixel_filter_type = 'GAUSSIAN'
scene.cycles.sample_clamp_indirect = 0.0
scene.view_settings.view_transform = 'Standard'
bpy.context.view_layer.update()

# ---- added for rendering (the .blend has no active camera and no usable light): camera, sun
cam_auto = bpy.data.cameras.new('AutoCamera')
cam_auto.lens = 50.0
cam_auto.sensor_width = 36.0
cam_auto.clip_end = 1000.0
ob_auto_camera = bpy.data.objects.new('AutoCamera', cam_auto)
scene.collection.objects.link(ob_auto_camera)
ob_auto_camera.location = (0.00269496, -0.305687, 0.94287)
ob_auto_camera.rotation_euler = (1.09748, -7.21219e-08, 0.694738)
scene.camera = ob_auto_camera
light_auto_sun = bpy.data.lights.new('AutoSun', 'SUN')
light_auto_sun.energy = 3.0
light_auto_sun.angle = 0.0523599
ob_auto_sun = bpy.data.objects.new('AutoSun', light_auto_sun)
scene.collection.objects.link(ob_auto_sun)
ob_auto_sun.rotation_euler = (0.872665, 0.174533, 0.523599)
bpy.context.view_layer.update()
